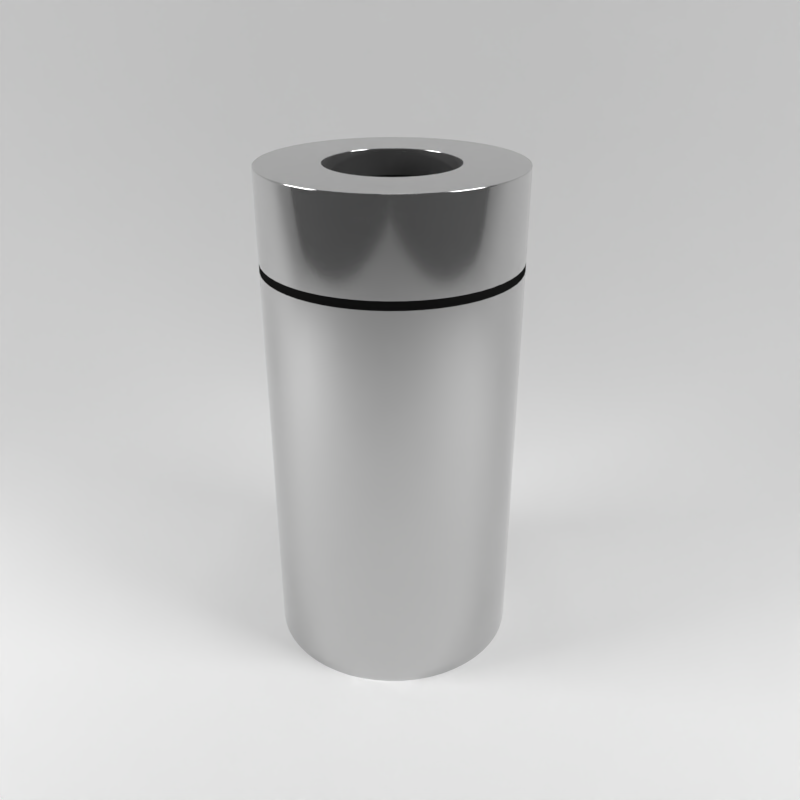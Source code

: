 # Source: Metal_Business_Trashcan.blend  (saved by Blender 2.79.0; exported with 4.5.12 LTS)
import bpy
from mathutils import Matrix  # noqa: F401  (used for matrix-valued properties, if any)

bpy.ops.wm.read_factory_settings(use_empty=True)
scene = bpy.context.scene
scene.name = 'Scene'

# ---- collections
col_collection_1 = bpy.data.collections.new('Collection 1'); scene.collection.children.link(col_collection_1)

# ---- materials (node trees are filled in below, after node groups)
mat_material_001 = bpy.data.materials.new('Material.001')
mat_material_001.alpha_threshold = 0.0
mat_material_001.roughness = 0.5
mat_metal = bpy.data.materials.new('Metal')
mat_metal.alpha_threshold = 0.0
mat_metal.roughness = 0.5
mat_blackplastic = bpy.data.materials.new('BlackPlastic')
mat_blackplastic.alpha_threshold = 0.0
mat_blackplastic.roughness = 0.5

# ---- material node trees
mat_material_001.use_nodes = True; mat_material_001.node_tree.nodes.clear()
_N = mat_material_001.node_tree.nodes; _L = mat_material_001.node_tree.links
n0 = _N.new('ShaderNodeOutputMaterial'); n0.name = 'Material Output'; n0.location = (300, 300)
n1 = _N.new('ShaderNodeBsdfDiffuse'); n1.name = 'Diffuse BSDF'; n1.location = (10, 300)
n1.inputs[0].default_value = (1.0, 1.0, 1.0, 1.0)
_L.new(n1.outputs[0], n0.inputs[0])
n0.is_active_output = True
mat_metal.use_nodes = True; mat_metal.node_tree.nodes.clear()
_N = mat_metal.node_tree.nodes; _L = mat_metal.node_tree.links
n0 = _N.new('ShaderNodeOutputMaterial'); n0.name = 'Material Output'; n0.location = (300, 300)
n1 = _N.new('ShaderNodeBsdfPrincipled'); n1.name = 'Principled BSDF'; n1.location = (10, 300)
n1.width = 150
n1.subsurface_method = 'BURLEY'
n1.inputs[0].default_value = (0.5926, 0.5926, 0.5926, 1.0)
n1.inputs[1].default_value = 0.872
n1.inputs[2].default_value = 0.1
n1.inputs[3].default_value = 1.45
n1.inputs[9].default_value = (1.0, 1.0, 1.0)
n1.inputs[20].default_value = 0.0
_L.new(n1.outputs[0], n0.inputs[0])
n0.is_active_output = True
mat_blackplastic.use_nodes = True; mat_blackplastic.node_tree.nodes.clear()
_N = mat_blackplastic.node_tree.nodes; _L = mat_blackplastic.node_tree.links
n0 = _N.new('ShaderNodeOutputMaterial'); n0.name = 'Material Output'; n0.location = (300, 300)
n1 = _N.new('ShaderNodeBsdfDiffuse'); n1.name = 'Diffuse BSDF'; n1.location = (10, 300)
n1.inputs[0].default_value = (0.01002, 0.01002, 0.01002, 1.0)
_L.new(n1.outputs[0], n0.inputs[0])
n0.is_active_output = True

# ---- world
world_world = bpy.data.worlds.new('World'); scene.world = world_world
world_world.use_nodes = True; world_world.node_tree.nodes.clear()
_N = world_world.node_tree.nodes; _L = world_world.node_tree.links
n0 = _N.new('ShaderNodeOutputWorld'); n0.name = 'World Output'; n0.location = (238, 350)
n1 = _N.new('ShaderNodeBackground'); n1.name = 'Background'; n1.location = (23, 365)
n1.inputs[0].default_value = (0.05088, 0.05088, 0.05088, 1.0)
_L.new(n1.outputs[0], n0.inputs[0])
n0.is_active_output = True
world_world.color = (0.05088, 0.05088, 0.05088)
world_world.use_sun_shadow = False
world_world.sun_shadow_jitter_overblur = 0.0
world_world.cycles.sampling_method = 'MANUAL'

# ---- cameras
cam_camera = bpy.data.cameras.new('Camera')
cam_camera.clip_end = 100.0
cam_camera.lens = 35.0
cam_camera.sensor_width = 32.0
cam_camera.sensor_height = 18.0
cam_camera.ortho_scale = 7.314
cam_camera.dof.focus_distance = 0.0

# ---- lights
light_lamp_002 = bpy.data.lights.new('Lamp.002', 'AREA')
light_lamp_002.transmission_factor = 0.0
light_lamp_002.cutoff_distance = 30.0
light_lamp_002.energy = 392.7
light_lamp_002.shadow_buffer_clip_start = 1.001
light_lamp_002.shadow_soft_size = 4.0
light_lamp_002.shadow_maximum_resolution = 0.006
light_lamp_002.use_absolute_resolution = True
light_lamp_002.shape = 'RECTANGLE'
light_lamp_002.size = 4.0
light_lamp_002.size_y = 4.0
light_lamp_001 = bpy.data.lights.new('Lamp.001', 'AREA')
light_lamp_001.transmission_factor = 0.0
light_lamp_001.cutoff_distance = 30.0
light_lamp_001.energy = 392.7
light_lamp_001.shadow_buffer_clip_start = 1.001
light_lamp_001.shadow_soft_size = 4.0
light_lamp_001.shadow_maximum_resolution = 0.006
light_lamp_001.use_absolute_resolution = True
light_lamp_001.shape = 'RECTANGLE'
light_lamp_001.size = 4.0
light_lamp_001.size_y = 4.0
light_lamp = bpy.data.lights.new('Lamp', 'AREA')
light_lamp.transmission_factor = 0.0
light_lamp.cutoff_distance = 30.0
light_lamp.energy = 392.7
light_lamp.shadow_buffer_clip_start = 1.001
light_lamp.shadow_soft_size = 4.0
light_lamp.shadow_maximum_resolution = 0.006
light_lamp.use_absolute_resolution = True
light_lamp.shape = 'RECTANGLE'
light_lamp.size = 4.0
light_lamp.size_y = 4.0

# ---- meshes
me_cube_001 = bpy.data.meshes.new('Cube.001')
me_cube_001.from_pydata([(-1.0, -1.0, 1.0), (1.0, -1.0, -1.0), (1.0, 1.0, 1.0), (-1.0, -1.0, -0.4779), (-0.4779, -1.0, -1.0), (-0.99, -1.0, -0.5798), (-0.9603, -1.0, -0.6777), (-0.912, -1.0, -0.768), (-0.8471, -1.0, -0.8471), (-0.768, -1.0, -0.912), (-0.6777, -1.0, -0.9603), (-0.5798, -1.0, -0.99), (-0.4779, 0.4779, -1.0), (-1.0, 0.4779, -0.4779), (-0.4779, 1.0, -0.4779), (-0.5798, 0.4779, -0.99), (-0.6777, 0.4779, -0.9603), (-0.768, 0.4779, -0.912), (-0.8471, 0.4779, -0.8471), (-0.4779, 0.5798, -0.99), (-0.5842, 0.5829, -0.9782), (-0.6829, 0.5831, -0.9464), (-0.7683, 0.5821, -0.8991), (-0.8395, 0.5816, -0.84), (-0.4779, 0.6777, -0.9603), (-0.5842, 0.6826, -0.9463), (-0.6805, 0.68, -0.9146), (-0.7588, 0.6739, -0.872), (-0.821, 0.6704, -0.8211), (-0.4779, 0.768, -0.912), (-0.5828, 0.7688, -0.8986), (-0.6742, 0.7589, -0.8718), (-0.7447, 0.7447, -0.8388), (-0.7984, 0.7371, -0.7984), (-0.7793, 0.7793, -0.7793), (-0.99, 0.5798, -0.4779), (-0.9603, 0.6777, -0.4779), (-0.912, 0.768, -0.4779), (-0.8471, 0.8471, -0.4779), (-0.99, 0.4779, -0.5798), (-0.9782, 0.5842, -0.5829), (-0.9464, 0.6829, -0.5831), (-0.8991, 0.7683, -0.5821), (-0.84, 0.8395, -0.5816), (-0.9603, 0.4779, -0.6777), (-0.9463, 0.5842, -0.6826), (-0.9146, 0.6805, -0.68), (-0.872, 0.7588, -0.6739), (-0.8211, 0.821, -0.6704), (-0.912, 0.4779, -0.768), (-0.8986, 0.5828, -0.7688), (-0.8718, 0.6742, -0.7589), (-0.8388, 0.7447, -0.7447), (-0.7984, 0.7984, -0.7371), (-0.4779, 0.99, -0.5798), (-0.4779, 0.9603, -0.6777), (-0.4779, 0.912, -0.768), (-0.4779, 0.8471, -0.8471), (-0.5798, 0.99, -0.4779), (-0.5829, 0.9782, -0.5842), (-0.5831, 0.9464, -0.6829), (-0.5821, 0.8991, -0.7683), (-0.5816, 0.84, -0.8395), (-0.6777, 0.9603, -0.4779), (-0.6826, 0.9463, -0.5842), (-0.68, 0.9146, -0.6805), (-0.6739, 0.872, -0.7588), (-0.6704, 0.8211, -0.821), (-0.768, 0.912, -0.4779), (-0.7688, 0.8986, -0.5828), (-0.7589, 0.8718, -0.6742), (-0.7447, 0.8388, -0.7447), (-0.7371, 0.7984, -0.7984), (-0.4779, 1.0, 1.0), (-1.0, 0.4779, 1.0), (-0.5798, 0.99, 1.0), (-0.6777, 0.9603, 1.0), (-0.768, 0.912, 1.0), (-0.8471, 0.8471, 1.0), (-0.912, 0.768, 1.0), (-0.9603, 0.6777, 1.0), (-0.99, 0.5798, 1.0), (1.0, 0.4779, -1.0), (1.0, 1.0, -0.4779), (1.0, 0.5798, -0.99), (1.0, 0.6777, -0.9603), (1.0, 0.768, -0.912), (1.0, 0.8471, -0.8471), (1.0, 0.912, -0.768), (1.0, 0.9603, -0.6777), (1.0, 0.99, -0.5798)], [], [(14, 73, 2, 83), (3, 0, 74, 13), (12, 15, 20, 19), (15, 16, 21, 20), (16, 17, 22, 21), (17, 18, 23, 22), (19, 20, 25, 24), (20, 21, 26, 25), (21, 22, 27, 26), (22, 23, 28, 27), (24, 25, 30, 29), (25, 26, 31, 30), (26, 27, 32, 31), (27, 28, 33, 32), (29, 30, 62, 57), (30, 31, 67, 62), (31, 32, 72, 67), (32, 33, 34, 72), (13, 35, 40, 39), (35, 36, 41, 40), (36, 37, 42, 41), (37, 38, 43, 42), (39, 40, 45, 44), (40, 41, 46, 45), (41, 42, 47, 46), (42, 43, 48, 47), (44, 45, 50, 49), (45, 46, 51, 50), (46, 47, 52, 51), (47, 48, 53, 52), (49, 50, 23, 18), (50, 51, 28, 23), (51, 52, 33, 28), (52, 53, 34, 33), (14, 54, 59, 58), (54, 55, 60, 59), (55, 56, 61, 60), (56, 57, 62, 61), (58, 59, 64, 63), (59, 60, 65, 64), (60, 61, 66, 65), (61, 62, 67, 66), (63, 64, 69, 68), (64, 65, 70, 69), (65, 66, 71, 70), (66, 67, 72, 71), (68, 69, 43, 38), (69, 70, 48, 43), (70, 71, 53, 48), (71, 72, 34, 53), (12, 4, 11, 15), (15, 11, 10, 16), (16, 10, 9, 17), (17, 9, 8, 18), (18, 8, 7, 49), (49, 7, 6, 44), (44, 6, 5, 39), (39, 5, 3, 13), (73, 14, 58, 75), (75, 58, 63, 76), (76, 63, 68, 77), (77, 68, 38, 78), (78, 38, 37, 79), (79, 37, 36, 80), (80, 36, 35, 81), (81, 35, 13, 74), (82, 12, 19, 84), (84, 19, 24, 85), (85, 24, 29, 86), (86, 29, 57, 87), (87, 57, 56, 88), (88, 56, 55, 89), (89, 55, 54, 90), (90, 54, 14, 83), (12, 82, 1, 4)])
me_cube_001.polygons.foreach_set('use_smooth', [True] * 75)
me_cube_001.materials.append(mat_material_001)
me_cube_001.use_remesh_preserve_volume = False
me_cube_001.use_remesh_preserve_attributes = False
me_cube_001.use_mirror_vertex_groups = False
me_cube_001.update()
me_cylinder_001 = bpy.data.meshes.new('Cylinder.001')
me_cylinder_001.from_pydata([(0.0, 1.0, -1.0), (-2.717e-07, 0.5113, 1.0), (0.112, 0.9937, -1.0), (0.05724, 0.508, 1.0), (0.2225, 0.9749, -1.0), (0.1138, 0.4984, 1.0), (0.3303, 0.9439, -1.0), (0.1689, 0.4826, 1.0), (0.4339, 0.901, -1.0), (0.2218, 0.4606, 1.0), (0.532, 0.8467, -1.0), (0.272, 0.4329, 1.0), (0.6235, 0.7818, -1.0), (0.3188, 0.3997, 1.0), (0.7071, 0.7071, -1.0), (0.3615, 0.3615, 1.0), (0.7818, 0.6235, -1.0), (0.3997, 0.3188, 1.0), (0.8467, 0.532, -1.0), (0.4329, 0.272, 1.0), (0.901, 0.4339, -1.0), (0.4606, 0.2218, 1.0), (0.9439, 0.3303, -1.0), (0.4826, 0.1689, 1.0), (0.9749, 0.2225, -1.0), (0.4984, 0.1138, 1.0), (0.9937, 0.112, -1.0), (0.508, 0.05724, 1.0), (1.0, -1.629e-07, -1.0), (0.5113, -3.071e-08, 1.0), (0.9937, -0.112, -1.0), (0.508, -0.05724, 1.0), (0.9749, -0.2225, -1.0), (0.4984, -0.1138, 1.0), (0.9439, -0.3303, -1.0), (0.4826, -0.1689, 1.0), (0.901, -0.4339, -1.0), (0.4606, -0.2218, 1.0), (0.8467, -0.532, -1.0), (0.4329, -0.272, 1.0), (0.7818, -0.6235, -1.0), (0.3997, -0.3188, 1.0), (0.7071, -0.7071, -1.0), (0.3615, -0.3615, 1.0), (0.6235, -0.7818, -1.0), (0.3188, -0.3997, 1.0), (0.532, -0.8467, -1.0), (0.272, -0.4329, 1.0), (0.4339, -0.901, -1.0), (0.2218, -0.4606, 1.0), (0.3303, -0.9439, -1.0), (0.1689, -0.4826, 1.0), (0.2225, -0.9749, -1.0), (0.1138, -0.4984, 1.0), (0.112, -0.9937, -1.0), (0.05724, -0.508, 1.0), (-8.027e-07, -1.0, -1.0), (-4.124e-07, -0.5113, 1.0), (-0.112, -0.9937, -1.0), (-0.05724, -0.508, 1.0), (-0.2225, -0.9749, -1.0), (-0.1138, -0.4984, 1.0), (-0.3303, -0.9439, -1.0), (-0.1689, -0.4826, 1.0), (-0.4339, -0.901, -1.0), (-0.2218, -0.4606, 1.0), (-0.532, -0.8467, -1.0), (-0.272, -0.4329, 1.0), (-0.6235, -0.7818, -1.0), (-0.3188, -0.3997, 1.0), (-0.7071, -0.7071, -1.0), (-0.3615, -0.3615, 1.0), (-0.7818, -0.6235, -1.0), (-0.3997, -0.3188, 1.0), (-0.8467, -0.532, -1.0), (-0.4329, -0.272, 1.0), (-0.901, -0.4339, -1.0), (-0.4606, -0.2218, 1.0), (-0.9439, -0.3303, -1.0), (-0.4826, -0.1689, 1.0), (-0.9749, -0.2225, -1.0), (-0.4984, -0.1138, 1.0), (-0.9937, -0.112, -1.0), (-0.508, -0.05724, 1.0), (-1.0, 1.442e-06, -1.0), (-0.5113, 7.923e-07, 1.0), (-0.9937, 0.112, -1.0), (-0.508, 0.05724, 1.0), (-0.9749, 0.2225, -1.0), (-0.4984, 0.1138, 1.0), (-0.9439, 0.3303, -1.0), (-0.4826, 0.1689, 1.0), (-0.901, 0.4339, -1.0), (-0.4606, 0.2218, 1.0), (-0.8467, 0.532, -1.0), (-0.4329, 0.272, 1.0), (-0.7818, 0.6235, -1.0), (-0.3997, 0.3188, 1.0), (-0.7071, 0.7071, -1.0), (-0.3615, 0.3615, 1.0), (-0.6235, 0.7818, -1.0), (-0.3188, 0.3997, 1.0), (-0.532, 0.8467, -1.0), (-0.272, 0.4329, 1.0), (-0.4339, 0.901, -1.0), (-0.2218, 0.4606, 1.0), (-0.3303, 0.9439, -1.0), (-0.1689, 0.4826, 1.0), (-0.2225, 0.9749, -1.0), (-0.1138, 0.4984, 1.0), (-0.112, 0.9937, -1.0), (-0.05724, 0.508, 1.0), (0.112, 0.9937, 1.0), (0.0, 1.0, 1.0), (0.2225, 0.9749, 1.0), (0.3303, 0.9439, 1.0), (0.4339, 0.901, 1.0), (0.532, 0.8467, 1.0), (0.6235, 0.7818, 1.0), (0.7071, 0.7071, 1.0), (0.7818, 0.6235, 1.0), (0.8467, 0.532, 1.0), (0.901, 0.4339, 1.0), (0.9439, 0.3303, 1.0), (0.9749, 0.2225, 1.0), (0.9937, 0.112, 1.0), (1.0, -1.629e-07, 1.0), (0.9937, -0.112, 1.0), (0.9749, -0.2225, 1.0), (0.9439, -0.3303, 1.0), (0.901, -0.4339, 1.0), (0.8467, -0.532, 1.0), (0.7818, -0.6235, 1.0), (0.7071, -0.7071, 1.0), (0.6235, -0.7818, 1.0), (0.532, -0.8467, 1.0), (0.4339, -0.901, 1.0), (0.3303, -0.9439, 1.0), (0.2225, -0.9749, 1.0), (0.112, -0.9937, 1.0), (-8.027e-07, -1.0, 1.0), (-0.112, -0.9937, 1.0), (-0.2225, -0.9749, 1.0), (-0.3303, -0.9439, 1.0), (-0.4339, -0.901, 1.0), (-0.532, -0.8467, 1.0), (-0.6235, -0.7818, 1.0), (-0.7071, -0.7071, 1.0), (-0.7818, -0.6235, 1.0), (-0.8467, -0.532, 1.0), (-0.901, -0.4339, 1.0), (-0.9439, -0.3303, 1.0), (-0.9749, -0.2225, 1.0), (-0.9937, -0.112, 1.0), (-1.0, 1.442e-06, 1.0), (-0.9937, 0.112, 1.0), (-0.9749, 0.2225, 1.0), (-0.9439, 0.3303, 1.0), (-0.901, 0.4339, 1.0), (-0.8467, 0.532, 1.0), (-0.7818, 0.6235, 1.0), (-0.7071, 0.7071, 1.0), (-0.6235, 0.7818, 1.0), (-0.532, 0.8467, 1.0), (-0.4339, 0.901, 1.0), (-0.3303, 0.9439, 1.0), (-0.2225, 0.9749, 1.0), (-0.112, 0.9937, 1.0), (-1.137e-06, 0.8745, 0.8969), (0.09792, 0.869, 0.8969), (0.1946, 0.8526, 0.8969), (0.2888, 0.8255, 0.8969), (0.3794, 0.7879, 0.8969), (0.4653, 0.7405, 0.8969), (0.5453, 0.6837, 0.8969), (0.6184, 0.6184, 0.8969), (0.6837, 0.5453, 0.8969), (0.7405, 0.4653, 0.8969), (0.7879, 0.3794, 0.8969), (0.8255, 0.2888, 0.8969), (0.8526, 0.1946, 0.8969), (0.869, 0.09792, 0.8969), (0.8745, -1.015e-07, 0.8969), (0.869, -0.09792, 0.8969), (0.8526, -0.1946, 0.8969), (0.8255, -0.2888, 0.8969), (0.7879, -0.3795, 0.8969), (0.7405, -0.4653, 0.8969), (0.6837, -0.5453, 0.8969), (0.6184, -0.6184, 0.8969), (0.5453, -0.6837, 0.8969), (0.4653, -0.7405, 0.8969), (0.3794, -0.7879, 0.8969), (0.2888, -0.8255, 0.8969), (0.1946, -0.8526, 0.8969), (0.09792, -0.869, 0.8969), (-4.623e-07, -0.8745, 0.8969), (-0.09792, -0.869, 0.8969), (-0.1946, -0.8526, 0.8969), (-0.2888, -0.8255, 0.8969), (-0.3795, -0.7879, 0.8969), (-0.4653, -0.7405, 0.8969), (-0.5453, -0.6837, 0.8969), (-0.6184, -0.6184, 0.8969), (-0.6837, -0.5453, 0.8969), (-0.7405, -0.4653, 0.8969), (-0.7879, -0.3794, 0.8969), (-0.8255, -0.2888, 0.8969), (-0.8526, -0.1946, 0.8969), (-0.869, -0.09792, 0.8969), (-0.8745, 9.427e-07, 0.8969), (-0.869, 0.09792, 0.8969), (-0.8526, 0.1946, 0.8969), (-0.8255, 0.2888, 0.8969), (-0.7879, 0.3795, 0.8969), (-0.7405, 0.4653, 0.8969), (-0.6837, 0.5453, 0.8969), (-0.6184, 0.6184, 0.8969), (-0.5453, 0.6837, 0.8969), (-0.4653, 0.7405, 0.8969), (-0.3794, 0.7879, 0.8969), (-0.2888, 0.8255, 0.8969), (-0.1946, 0.8526, 0.8969), (-0.09792, 0.869, 0.8969), (0.05724, 0.508, 0.8969), (-2.717e-07, 0.5113, 0.8969), (0.1138, 0.4984, 0.8969), (0.1689, 0.4826, 0.8969), (0.2218, 0.4606, 0.8969), (0.272, 0.4329, 0.8969), (0.3188, 0.3997, 0.8969), (0.3615, 0.3615, 0.8969), (0.3997, 0.3188, 0.8969), (0.4329, 0.272, 0.8969), (0.4606, 0.2218, 0.8969), (0.4826, 0.1689, 0.8969), (0.4984, 0.1138, 0.8969), (0.508, 0.05724, 0.8969), (0.5113, -3.071e-08, 0.8969), (0.508, -0.05724, 0.8969), (0.4984, -0.1138, 0.8969), (0.4826, -0.1689, 0.8969), (0.4606, -0.2218, 0.8969), (0.4329, -0.272, 0.8969), (0.3997, -0.3188, 0.8969), (0.3615, -0.3615, 0.8969), (0.3188, -0.3997, 0.8969), (0.272, -0.4329, 0.8969), (0.2218, -0.4606, 0.8969), (0.1689, -0.4826, 0.8969), (0.1138, -0.4984, 0.8969), (0.05724, -0.508, 0.8969), (-4.124e-07, -0.5113, 0.8969), (-0.05724, -0.508, 0.8969), (-0.1138, -0.4984, 0.8969), (-0.1689, -0.4826, 0.8969), (-0.2218, -0.4606, 0.8969), (-0.272, -0.4329, 0.8969), (-0.3188, -0.3997, 0.8969), (-0.3615, -0.3615, 0.8969), (-0.3997, -0.3188, 0.8969), (-0.4329, -0.272, 0.8969), (-0.4606, -0.2218, 0.8969), (-0.4826, -0.1689, 0.8969), (-0.4984, -0.1138, 0.8969), (-0.508, -0.05724, 0.8969), (-0.5113, 7.923e-07, 0.8969), (-0.508, 0.05724, 0.8969), (-0.4984, 0.1138, 0.8969), (-0.4826, 0.1689, 0.8969), (-0.4606, 0.2218, 0.8969), (-0.4329, 0.272, 0.8969), (-0.3997, 0.3188, 0.8969), (-0.3615, 0.3615, 0.8969), (-0.3188, 0.3997, 0.8969), (-0.272, 0.4329, 0.8969), (-0.2218, 0.4606, 0.8969), (-0.1689, 0.4826, 0.8969), (-0.1138, 0.4984, 0.8969), (-0.05724, 0.508, 0.8969), (-1.137e-06, 0.8745, -0.8998), (0.09792, 0.869, -0.8998), (0.1946, 0.8526, -0.8998), (0.2888, 0.8255, -0.8998), (0.3794, 0.7879, -0.8998), (0.4653, 0.7405, -0.8998), (0.5453, 0.6837, -0.8998), (0.6184, 0.6184, -0.8998), (0.6837, 0.5453, -0.8998), (0.7405, 0.4653, -0.8998), (0.7879, 0.3794, -0.8998), (0.8255, 0.2888, -0.8998), (0.8526, 0.1946, -0.8998), (0.869, 0.09792, -0.8998), (0.8745, -1.015e-07, -0.8998), (0.869, -0.09792, -0.8998), (0.8526, -0.1946, -0.8998), (0.8255, -0.2888, -0.8998), (0.7879, -0.3795, -0.8998), (0.7405, -0.4653, -0.8998), (0.6837, -0.5453, -0.8998), (0.6184, -0.6184, -0.8998), (0.5453, -0.6837, -0.8998), (0.4653, -0.7405, -0.8998), (0.3794, -0.7879, -0.8998), (0.2888, -0.8255, -0.8998), (0.1946, -0.8526, -0.8998), (0.09792, -0.869, -0.8998), (-4.623e-07, -0.8745, -0.8998), (-0.09792, -0.869, -0.8998), (-0.1946, -0.8526, -0.8998), (-0.2888, -0.8255, -0.8998), (-0.3795, -0.7879, -0.8998), (-0.4653, -0.7405, -0.8998), (-0.5453, -0.6837, -0.8998), (-0.6184, -0.6184, -0.8998), (-0.6837, -0.5453, -0.8998), (-0.7405, -0.4653, -0.8998), (-0.7879, -0.3794, -0.8998), (-0.8255, -0.2888, -0.8998), (-0.8526, -0.1946, -0.8998), (-0.869, -0.09792, -0.8998), (-0.8745, 9.427e-07, -0.8998), (-0.869, 0.09792, -0.8998), (-0.8526, 0.1946, -0.8998), (-0.8255, 0.2888, -0.8998), (-0.7879, 0.3795, -0.8998), (-0.7405, 0.4653, -0.8998), (-0.6837, 0.5453, -0.8998), (-0.6184, 0.6184, -0.8998), (-0.5453, 0.6837, -0.8998), (-0.4653, 0.7405, -0.8998), (-0.3794, 0.7879, -0.8998), (-0.2888, 0.8255, -0.8998), (-0.1946, 0.8526, -0.8998), (-0.09792, 0.869, -0.8998), (0.0, 1.0, 0.6512), (0.112, 0.9937, 0.6512), (0.2225, 0.9749, 0.6512), (0.3303, 0.9439, 0.6512), (0.4339, 0.901, 0.6512), (0.532, 0.8467, 0.6512), (0.6235, 0.7818, 0.6512), (0.7071, 0.7071, 0.6512), (0.7818, 0.6235, 0.6512), (0.8467, 0.532, 0.6512), (0.901, 0.4339, 0.6512), (0.9439, 0.3303, 0.6512), (0.9749, 0.2225, 0.6512), (0.9937, 0.112, 0.6512), (1.0, -1.629e-07, 0.6512), (0.9937, -0.112, 0.6512), (0.9749, -0.2225, 0.6512), (0.9439, -0.3303, 0.6512), (0.901, -0.4339, 0.6512), (0.8467, -0.532, 0.6512), (0.7818, -0.6235, 0.6512), (0.7071, -0.7071, 0.6512), (0.6235, -0.7818, 0.6512), (0.532, -0.8467, 0.6512), (0.4339, -0.901, 0.6512), (0.3303, -0.9439, 0.6512), (0.2225, -0.9749, 0.6512), (0.112, -0.9937, 0.6512), (-8.027e-07, -1.0, 0.6512), (-0.112, -0.9937, 0.6512), (-0.2225, -0.9749, 0.6512), (-0.3303, -0.9439, 0.6512), (-0.4339, -0.901, 0.6512), (-0.532, -0.8467, 0.6512), (-0.6235, -0.7818, 0.6512), (-0.7071, -0.7071, 0.6512), (-0.7818, -0.6235, 0.6512), (-0.8467, -0.532, 0.6512), (-0.901, -0.4339, 0.6512), (-0.9439, -0.3303, 0.6512), (-0.9749, -0.2225, 0.6512), (-0.9937, -0.112, 0.6512), (-1.0, 1.442e-06, 0.6512), (-0.9937, 0.112, 0.6512), (-0.9749, 0.2225, 0.6512), (-0.9439, 0.3303, 0.6512), (-0.901, 0.4339, 0.6512), (-0.8467, 0.532, 0.6512), (-0.7818, 0.6235, 0.6512), (-0.7071, 0.7071, 0.6512), (-0.6235, 0.7818, 0.6512), (-0.532, 0.8467, 0.6512), (-0.4339, 0.901, 0.6512), (-0.3303, 0.9439, 0.6512), (-0.2225, 0.9749, 0.6512), (-0.112, 0.9937, 0.6512), (0.112, 0.9937, 0.6171), (0.2225, 0.9749, 0.6171), (0.3303, 0.9439, 0.6171), (0.4339, 0.901, 0.6171), (0.532, 0.8467, 0.6171), (0.6235, 0.7818, 0.6171), (0.7071, 0.7071, 0.6171), (0.7818, 0.6235, 0.6171), (0.8467, 0.532, 0.6171), (0.901, 0.4339, 0.6171), (0.9439, 0.3303, 0.6171), (0.9749, 0.2225, 0.6171), (0.9937, 0.112, 0.6171), (1.0, -1.629e-07, 0.6171), (0.9937, -0.112, 0.6171), (0.9749, -0.2225, 0.6171), (0.9439, -0.3303, 0.6171), (0.901, -0.4339, 0.6171), (0.8467, -0.532, 0.6171), (0.7818, -0.6235, 0.6171), (0.7071, -0.7071, 0.6171), (0.6235, -0.7818, 0.6171), (0.532, -0.8467, 0.6171), (0.4339, -0.901, 0.6171), (0.3303, -0.9439, 0.6171), (0.2225, -0.9749, 0.6171), (0.112, -0.9937, 0.6171), (-8.027e-07, -1.0, 0.6171), (-0.112, -0.9937, 0.6171), (-0.2225, -0.9749, 0.6171), (-0.3303, -0.9439, 0.6171), (-0.4339, -0.901, 0.6171), (-0.532, -0.8467, 0.6171), (-0.6235, -0.7818, 0.6171), (-0.7071, -0.7071, 0.6171), (-0.7818, -0.6235, 0.6171), (-0.8467, -0.532, 0.6171), (-0.901, -0.4339, 0.6171), (-0.9439, -0.3303, 0.6171), (-0.9749, -0.2225, 0.6171), (-0.9937, -0.112, 0.6171), (-1.0, 1.442e-06, 0.6171), (-0.9937, 0.112, 0.6171), (-0.9749, 0.2225, 0.6171), (-0.9439, 0.3303, 0.6171), (-0.901, 0.4339, 0.6171), (-0.8467, 0.532, 0.6171), (-0.7818, 0.6235, 0.6171), (-0.7071, 0.7071, 0.6171), (-0.6235, 0.7818, 0.6171), (-0.532, 0.8467, 0.6171), (-0.4339, 0.901, 0.6171), (-0.3303, 0.9439, 0.6171), (-0.2225, 0.9749, 0.6171), (-0.112, 0.9937, 0.6171), (0.0, 1.0, 0.6171), (0.0, 1.0, 0.9956), (0.112, 0.9937, 0.9956), (0.2225, 0.9749, 0.9956), (0.3303, 0.9439, 0.9956), (0.4339, 0.901, 0.9956), (0.532, 0.8467, 0.9956), (0.6235, 0.7818, 0.9956), (0.7071, 0.7071, 0.9956), (0.7818, 0.6235, 0.9956), (0.8467, 0.532, 0.9956), (0.901, 0.4339, 0.9956), (0.9439, 0.3303, 0.9956), (0.9749, 0.2225, 0.9956), (0.9937, 0.112, 0.9956), (1.0, -1.629e-07, 0.9956), (0.9937, -0.112, 0.9956), (0.9749, -0.2225, 0.9956), (0.9439, -0.3303, 0.9956), (0.901, -0.4339, 0.9956), (0.8467, -0.532, 0.9956), (0.7818, -0.6235, 0.9956), (0.7071, -0.7071, 0.9956), (0.6235, -0.7818, 0.9956), (0.532, -0.8467, 0.9956), (0.4339, -0.901, 0.9956), (0.3303, -0.9439, 0.9956), (0.2225, -0.9749, 0.9956), (0.112, -0.9937, 0.9956), (-8.027e-07, -1.0, 0.9956), (-0.112, -0.9937, 0.9956), (-0.2225, -0.9749, 0.9956), (-0.3303, -0.9439, 0.9956), (-0.4339, -0.901, 0.9956), (-0.532, -0.8467, 0.9956), (-0.6235, -0.7818, 0.9956), (-0.7071, -0.7071, 0.9956), (-0.7818, -0.6235, 0.9956), (-0.8467, -0.532, 0.9956), (-0.901, -0.4339, 0.9956), (-0.9439, -0.3303, 0.9956), (-0.9749, -0.2225, 0.9956), (-0.9937, -0.112, 0.9956), (-1.0, 1.442e-06, 0.9956), (-0.9937, 0.112, 0.9956), (-0.9749, 0.2225, 0.9956), (-0.9439, 0.3303, 0.9956), (-0.901, 0.4339, 0.9956), (-0.8467, 0.532, 0.9956), (-0.7818, 0.6235, 0.9956), (-0.7071, 0.7071, 0.9956), (-0.6235, 0.7818, 0.9956), (-0.532, 0.8467, 0.9956), (-0.4339, 0.901, 0.9956), (-0.3303, 0.9439, 0.9956), (-0.2225, 0.9749, 0.9956), (-0.112, 0.9937, 0.9956), (-5.914e-09, 0.9894, 1.0), (0.1108, 0.9831, 1.0), (0.2202, 0.9646, 1.0), (0.3268, 0.9338, 1.0), (0.4293, 0.8914, 1.0), (0.5264, 0.8377, 1.0), (0.6169, 0.7735, 1.0), (0.6996, 0.6996, 1.0), (0.7735, 0.6169, 1.0), (0.8377, 0.5264, 1.0), (0.8914, 0.4293, 1.0), (0.9338, 0.3268, 1.0), (0.9646, 0.2202, 1.0), (0.9831, 0.1108, 1.0), (0.9894, -1.6e-07, 1.0), (0.9831, -0.1108, 1.0), (0.9646, -0.2202, 1.0), (0.9338, -0.3268, 1.0), (0.8914, -0.4293, 1.0), (0.8377, -0.5264, 1.0), (0.7735, -0.6169, 1.0), (0.6996, -0.6996, 1.0), (0.6169, -0.7735, 1.0), (0.5264, -0.8377, 1.0), (0.4293, -0.8914, 1.0), (0.3268, -0.9338, 1.0), (0.2202, -0.9646, 1.0), (0.1108, -0.9831, 1.0), (-7.942e-07, -0.9894, 1.0), (-0.1108, -0.9831, 1.0), (-0.2202, -0.9646, 1.0), (-0.3268, -0.9338, 1.0), (-0.4293, -0.8914, 1.0), (-0.5264, -0.8377, 1.0), (-0.6169, -0.7735, 1.0), (-0.6996, -0.6996, 1.0), (-0.7735, -0.6169, 1.0), (-0.8377, -0.5264, 1.0), (-0.8914, -0.4293, 1.0), (-0.9338, -0.3268, 1.0), (-0.9646, -0.2202, 1.0), (-0.9831, -0.1108, 1.0), (-0.9894, 1.428e-06, 1.0), (-0.9831, 0.1108, 1.0), (-0.9646, 0.2202, 1.0), (-0.9338, 0.3268, 1.0), (-0.8914, 0.4293, 1.0), (-0.8377, 0.5264, 1.0), (-0.7735, 0.6169, 1.0), (-0.6996, 0.6996, 1.0), (-0.6169, 0.7735, 1.0), (-0.5264, 0.8377, 1.0), (-0.4293, 0.8914, 1.0), (-0.3268, 0.9338, 1.0), (-0.2202, 0.9646, 1.0), (-0.1108, 0.9831, 1.0), (-2.683e-07, 0.5175, 1.0), (0.05794, 0.5142, 1.0), (0.1151, 0.5045, 1.0), (0.1709, 0.4884, 1.0), (0.2245, 0.4662, 1.0), (0.2753, 0.4382, 1.0), (0.3226, 0.4046, 1.0), (0.3659, 0.3659, 1.0), (0.4046, 0.3226, 1.0), (0.4382, 0.2753, 1.0), (0.4662, 0.2245, 1.0), (0.4884, 0.1709, 1.0), (0.5045, 0.1151, 1.0), (0.5142, 0.05794, 1.0), (0.5175, -3.239e-08, 1.0), (0.5142, -0.05794, 1.0), (0.5045, -0.1151, 1.0), (0.4884, -0.1709, 1.0), (0.4662, -0.2245, 1.0), (0.4382, -0.2753, 1.0), (0.4046, -0.3226, 1.0), (0.3659, -0.3659, 1.0), (0.3226, -0.4046, 1.0), (0.2753, -0.4382, 1.0), (0.2245, -0.4662, 1.0), (0.1709, -0.4884, 1.0), (0.1151, -0.5045, 1.0), (0.05794, -0.5142, 1.0), (-4.174e-07, -0.5175, 1.0), (-0.05794, -0.5142, 1.0), (-0.1151, -0.5045, 1.0), (-0.1709, -0.4884, 1.0), (-0.2245, -0.4662, 1.0), (-0.2753, -0.4382, 1.0), (-0.3226, -0.4046, 1.0), (-0.3659, -0.3659, 1.0), (-0.4046, -0.3226, 1.0), (-0.4382, -0.2753, 1.0), (-0.4662, -0.2245, 1.0), (-0.4884, -0.1709, 1.0), (-0.5045, -0.1151, 1.0), (-0.5142, -0.05794, 1.0), (-0.5175, 8.006e-07, 1.0), (-0.5142, 0.05794, 1.0), (-0.5045, 0.1151, 1.0), (-0.4884, 0.1709, 1.0), (-0.4662, 0.2245, 1.0), (-0.4382, 0.2753, 1.0), (-0.4046, 0.3226, 1.0), (-0.3659, 0.3659, 1.0), (-0.3226, 0.4046, 1.0), (-0.2753, 0.4382, 1.0), (-0.2245, 0.4662, 1.0), (-0.1709, 0.4884, 1.0), (-0.1151, 0.5045, 1.0), (-0.05794, 0.5142, 1.0), (-0.272, -0.4329, 0.9967), (-0.3188, -0.3997, 0.9967), (0.3615, 0.3615, 0.9967), (0.3997, 0.3188, 0.9967), (-0.3615, -0.3615, 0.9967), (0.4329, 0.272, 0.9967), (-0.3997, -0.3188, 0.9967), (0.4606, 0.2218, 0.9967), (-0.4329, -0.272, 0.9967), (0.4826, 0.1689, 0.9967), (-0.4606, -0.2218, 0.9967), (0.4984, 0.1138, 0.9967), (-0.4826, -0.1689, 0.9967), (0.508, 0.05724, 0.9967), (-0.4984, -0.1138, 0.9967), (0.5113, -3.071e-08, 0.9967), (-0.508, -0.05724, 0.9967), (0.508, -0.05724, 0.9967), (-0.5113, 7.923e-07, 0.9967), (0.4984, -0.1138, 0.9967), (-0.508, 0.05724, 0.9967), (0.4826, -0.1689, 0.9967), (-0.4984, 0.1138, 0.9967), (0.4606, -0.2218, 0.9967), (-0.4826, 0.1689, 0.9967), (0.4329, -0.272, 0.9967), (-0.4606, 0.2218, 0.9967), (0.3997, -0.3188, 0.9967), (-0.4329, 0.272, 0.9967), (0.3615, -0.3615, 0.9967), (-0.3997, 0.3188, 0.9967), (0.3188, -0.3997, 0.9967), (-0.3615, 0.3615, 0.9967), (0.272, -0.4329, 0.9967), (-0.3188, 0.3997, 0.9967), (0.2218, -0.4606, 0.9967), (-0.272, 0.4329, 0.9967), (0.1689, -0.4826, 0.9967), (-0.2218, 0.4606, 0.9967), (0.1138, -0.4984, 0.9967), (-0.1689, 0.4826, 0.9967), (0.05724, -0.508, 0.9967), (-2.717e-07, 0.5113, 0.9967), (0.05724, 0.508, 0.9967), (-0.1138, 0.4984, 0.9967), (-4.124e-07, -0.5113, 0.9967), (0.1138, 0.4984, 0.9967), (-0.05724, 0.508, 0.9967), (-0.05724, -0.508, 0.9967), (0.1689, 0.4826, 0.9967), (-0.1138, -0.4984, 0.9967), (0.2218, 0.4606, 0.9967), (-0.1689, -0.4826, 0.9967), (0.272, 0.4329, 0.9967), (-0.2218, -0.4606, 0.9967), (0.3188, 0.3997, 0.9967), (-0.272, -0.4329, 0.8995), (0.3615, 0.3615, 0.8995), (-2.717e-07, 0.5113, 0.8995), (-0.3188, -0.3997, 0.8995), (0.3997, 0.3188, 0.8995), (-0.3615, -0.3615, 0.8995), (0.4329, 0.272, 0.8995), (-0.3997, -0.3188, 0.8995), (0.4606, 0.2218, 0.8995), (-0.4329, -0.272, 0.8995), (0.4826, 0.1689, 0.8995), (-0.4606, -0.2218, 0.8995), (0.4984, 0.1138, 0.8995), (-0.4826, -0.1689, 0.8995), (0.508, 0.05724, 0.8995), (-0.4984, -0.1138, 0.8995), (0.5113, -3.071e-08, 0.8995), (-0.508, -0.05724, 0.8995), (0.508, -0.05724, 0.8995), (-0.5113, 7.923e-07, 0.8995), (0.4984, -0.1138, 0.8995), (-0.508, 0.05724, 0.8995), (0.4826, -0.1689, 0.8995), (-0.4984, 0.1138, 0.8995), (0.4606, -0.2218, 0.8995), (-0.4826, 0.1689, 0.8995), (0.4329, -0.272, 0.8995), (-0.4606, 0.2218, 0.8995), (0.3997, -0.3188, 0.8995), (-0.4329, 0.272, 0.8995), (0.3615, -0.3615, 0.8995), (-0.3997, 0.3188, 0.8995), (0.3188, -0.3997, 0.8995), (-0.3615, 0.3615, 0.8995), (0.272, -0.4329, 0.8995), (-0.3188, 0.3997, 0.8995), (0.2218, -0.4606, 0.8995), (-0.272, 0.4329, 0.8995), (0.1689, -0.4826, 0.8995), (-0.2218, 0.4606, 0.8995), (0.1138, -0.4984, 0.8995), (-0.1689, 0.4826, 0.8995), (0.05724, -0.508, 0.8995), (0.05724, 0.508, 0.8995), (-0.1138, 0.4984, 0.8995), (-4.124e-07, -0.5113, 0.8995), (0.1138, 0.4984, 0.8995), (-0.05724, 0.508, 0.8995), (-0.05724, -0.508, 0.8995), (0.1689, 0.4826, 0.8995), (-0.1138, -0.4984, 0.8995), (0.2218, 0.4606, 0.8995), (-0.1689, -0.4826, 0.8995), (0.272, 0.4329, 0.8995), (-0.2218, -0.4606, 0.8995), (0.3188, 0.3997, 0.8995), (0.112, 0.9937, -0.9927), (0.2225, 0.9749, -0.9927), (0.3303, 0.9439, -0.9927), (0.4339, 0.901, -0.9927), (0.532, 0.8467, -0.9927), (0.6235, 0.7818, -0.9927), (0.7071, 0.7071, -0.9927), (0.7818, 0.6235, -0.9927), (0.8467, 0.532, -0.9927), (0.901, 0.4339, -0.9927), (0.9439, 0.3303, -0.9927), (0.9749, 0.2225, -0.9927), (0.9937, 0.112, -0.9927), (1.0, -1.629e-07, -0.9927), (0.9937, -0.112, -0.9927), (0.9749, -0.2225, -0.9927), (0.9439, -0.3303, -0.9927), (0.901, -0.4339, -0.9927), (0.8467, -0.532, -0.9927), (0.7818, -0.6235, -0.9927), (0.7071, -0.7071, -0.9927), (0.6235, -0.7818, -0.9927), (0.532, -0.8467, -0.9927), (0.4339, -0.901, -0.9927), (0.3303, -0.9439, -0.9927), (0.2225, -0.9749, -0.9927), (0.112, -0.9937, -0.9927), (-8.027e-07, -1.0, -0.9927), (-0.112, -0.9937, -0.9927), (-0.2225, -0.9749, -0.9927), (-0.3303, -0.9439, -0.9927), (-0.4339, -0.901, -0.9927), (-0.532, -0.8467, -0.9927), (-0.6235, -0.7818, -0.9927), (-0.7071, -0.7071, -0.9927), (-0.7818, -0.6235, -0.9927), (-0.8467, -0.532, -0.9927), (-0.901, -0.4339, -0.9927), (-0.9439, -0.3303, -0.9927), (-0.9749, -0.2225, -0.9927), (-0.9937, -0.112, -0.9927), (-1.0, 1.442e-06, -0.9927), (-0.9937, 0.112, -0.9927), (-0.9749, 0.2225, -0.9927), (-0.9439, 0.3303, -0.9927), (-0.901, 0.4339, -0.9927), (-0.8467, 0.532, -0.9927), (-0.7818, 0.6235, -0.9927), (-0.7071, 0.7071, -0.9927), (-0.6235, 0.7818, -0.9927), (-0.532, 0.8467, -0.9927), (-0.4339, 0.901, -0.9927), (-0.3303, 0.9439, -0.9927), (-0.2225, 0.9749, -0.9927), (-0.112, 0.9937, -0.9927), (0.0, 1.0, -0.9927)], [], [(448, 113, 112, 449), (449, 112, 114, 450), (450, 114, 115, 451), (451, 115, 116, 452), (452, 116, 117, 453), (453, 117, 118, 454), (454, 118, 119, 455), (455, 119, 120, 456), (456, 120, 121, 457), (457, 121, 122, 458), (458, 122, 123, 459), (459, 123, 124, 460), (460, 124, 125, 461), (461, 125, 126, 462), (462, 126, 127, 463), (463, 127, 128, 464), (464, 128, 129, 465), (465, 129, 130, 466), (466, 130, 131, 467), (467, 131, 132, 468), (468, 132, 133, 469), (469, 133, 134, 470), (470, 134, 135, 471), (471, 135, 136, 472), (472, 136, 137, 473), (473, 137, 138, 474), (474, 138, 139, 475), (475, 139, 140, 476), (476, 140, 141, 477), (477, 141, 142, 478), (478, 142, 143, 479), (479, 143, 144, 480), (480, 144, 145, 481), (481, 145, 146, 482), (482, 146, 147, 483), (483, 147, 148, 484), (484, 148, 149, 485), (485, 149, 150, 486), (486, 150, 151, 487), (487, 151, 152, 488), (488, 152, 153, 489), (489, 153, 154, 490), (490, 154, 155, 491), (491, 155, 156, 492), (492, 156, 157, 493), (493, 157, 158, 494), (494, 158, 159, 495), (495, 159, 160, 496), (496, 160, 161, 497), (497, 161, 162, 498), (498, 162, 163, 499), (499, 163, 164, 500), (500, 164, 165, 501), (501, 165, 166, 502), (675, 672, 257, 258), (502, 166, 167, 503), (503, 167, 113, 448), (0, 2, 4, 6, 8, 10, 12, 14, 16, 18, 20, 22, 24, 26, 28, 30, 32, 34, 36, 38, 40, 42, 44, 46, 48, 50, 52, 54, 56, 58, 60, 62, 64, 66, 68, 70, 72, 74, 76, 78, 80, 82, 84, 86, 88, 90, 92, 94, 96, 98, 100, 102, 104, 106, 108, 110), (504, 505, 112, 113), (505, 506, 114, 112), (506, 507, 115, 114), (507, 508, 116, 115), (508, 509, 117, 116), (509, 510, 118, 117), (510, 511, 119, 118), (511, 512, 120, 119), (512, 513, 121, 120), (513, 514, 122, 121), (514, 515, 123, 122), (515, 516, 124, 123), (516, 517, 125, 124), (517, 518, 126, 125), (518, 519, 127, 126), (519, 520, 128, 127), (520, 521, 129, 128), (521, 522, 130, 129), (522, 523, 131, 130), (523, 524, 132, 131), (524, 525, 133, 132), (525, 526, 134, 133), (526, 527, 135, 134), (527, 528, 136, 135), (528, 529, 137, 136), (529, 530, 138, 137), (530, 531, 139, 138), (531, 532, 140, 139), (532, 533, 141, 140), (533, 534, 142, 141), (534, 535, 143, 142), (535, 536, 144, 143), (536, 537, 145, 144), (537, 538, 146, 145), (538, 539, 147, 146), (539, 540, 148, 147), (540, 541, 149, 148), (541, 542, 150, 149), (542, 543, 151, 150), (543, 544, 152, 151), (544, 545, 153, 152), (545, 546, 154, 153), (546, 547, 155, 154), (547, 548, 156, 155), (548, 549, 157, 156), (549, 550, 158, 157), (550, 551, 159, 158), (551, 552, 160, 159), (552, 553, 161, 160), (553, 554, 162, 161), (554, 555, 163, 162), (555, 556, 164, 163), (556, 557, 165, 164), (557, 558, 166, 165), (558, 559, 167, 166), (559, 504, 113, 167), (214, 213, 325, 326), (676, 673, 231, 232), (677, 675, 258, 259), (678, 676, 232, 233), (679, 677, 259, 260), (680, 678, 233, 234), (681, 679, 260, 261), (682, 680, 234, 235), (683, 681, 261, 262), (684, 682, 235, 236), (685, 683, 262, 263), (686, 684, 236, 237), (687, 685, 263, 264), (688, 686, 237, 238), (689, 687, 264, 265), (690, 688, 238, 239), (691, 689, 265, 266), (692, 690, 239, 240), (693, 691, 266, 267), (694, 692, 240, 241), (695, 693, 267, 268), (696, 694, 241, 242), (697, 695, 268, 269), (698, 696, 242, 243), (699, 697, 269, 270), (700, 698, 243, 244), (701, 699, 270, 271), (702, 700, 244, 245), (703, 701, 271, 272), (704, 702, 245, 246), (705, 703, 272, 273), (706, 704, 246, 247), (707, 705, 273, 274), (708, 706, 247, 248), (709, 707, 274, 275), (710, 708, 248, 249), (711, 709, 275, 276), (712, 710, 249, 250), (713, 711, 276, 277), (714, 712, 250, 251), (715, 674, 225, 224), (716, 713, 277, 278), (717, 714, 251, 252), (718, 715, 224, 226), (719, 716, 278, 279), (720, 717, 252, 253), (721, 718, 226, 227), (674, 719, 279, 225), (722, 720, 253, 254), (723, 721, 227, 228), (724, 722, 254, 255), (725, 723, 228, 229), (726, 724, 255, 256), (727, 725, 229, 230), (672, 726, 256, 257), (673, 727, 230, 231), (168, 169, 224, 225), (169, 170, 226, 224), (170, 171, 227, 226), (171, 172, 228, 227), (172, 173, 229, 228), (173, 174, 230, 229), (174, 175, 231, 230), (175, 176, 232, 231), (176, 177, 233, 232), (177, 178, 234, 233), (178, 179, 235, 234), (179, 180, 236, 235), (180, 181, 237, 236), (181, 182, 238, 237), (182, 183, 239, 238), (183, 184, 240, 239), (184, 185, 241, 240), (185, 186, 242, 241), (186, 187, 243, 242), (187, 188, 244, 243), (188, 189, 245, 244), (189, 190, 246, 245), (190, 191, 247, 246), (191, 192, 248, 247), (192, 193, 249, 248), (193, 194, 250, 249), (194, 195, 251, 250), (195, 196, 252, 251), (196, 197, 253, 252), (197, 198, 254, 253), (198, 199, 255, 254), (199, 200, 256, 255), (200, 201, 257, 256), (201, 202, 258, 257), (202, 203, 259, 258), (203, 204, 260, 259), (204, 205, 261, 260), (205, 206, 262, 261), (206, 207, 263, 262), (207, 208, 264, 263), (208, 209, 265, 264), (209, 210, 266, 265), (210, 211, 267, 266), (211, 212, 268, 267), (212, 213, 269, 268), (213, 214, 270, 269), (214, 215, 271, 270), (215, 216, 272, 271), (216, 217, 273, 272), (217, 218, 274, 273), (218, 219, 275, 274), (219, 220, 276, 275), (220, 221, 277, 276), (221, 222, 278, 277), (222, 223, 279, 278), (223, 168, 225, 279), (281, 280, 335, 334, 333, 332, 331, 330, 329, 328, 327, 326, 325, 324, 323, 322, 321, 320, 319, 318, 317, 316, 315, 314, 313, 312, 311, 310, 309, 308, 307, 306, 305, 304, 303, 302, 301, 300, 299, 298, 297, 296, 295, 294, 293, 292, 291, 290, 289, 288, 287, 286, 285, 284, 283, 282), (188, 187, 299, 300), (215, 214, 326, 327), (189, 188, 300, 301), (216, 215, 327, 328), (190, 189, 301, 302), (217, 216, 328, 329), (191, 190, 302, 303), (218, 217, 329, 330), (192, 191, 303, 304), (219, 218, 330, 331), (193, 192, 304, 305), (220, 219, 331, 332), (194, 193, 305, 306), (221, 220, 332, 333), (195, 194, 306, 307), (169, 168, 280, 281), (222, 221, 333, 334), (196, 195, 307, 308), (170, 169, 281, 282), (223, 222, 334, 335), (197, 196, 308, 309), (171, 170, 282, 283), (168, 223, 335, 280), (198, 197, 309, 310), (172, 171, 283, 284), (199, 198, 310, 311), (173, 172, 284, 285), (200, 199, 311, 312), (174, 173, 285, 286), (201, 200, 312, 313), (175, 174, 286, 287), (202, 201, 313, 314), (176, 175, 287, 288), (203, 202, 314, 315), (177, 176, 288, 289), (204, 203, 315, 316), (178, 177, 289, 290), (205, 204, 316, 317), (179, 178, 290, 291), (206, 205, 317, 318), (180, 179, 291, 292), (207, 206, 318, 319), (181, 180, 292, 293), (208, 207, 319, 320), (182, 181, 293, 294), (209, 208, 320, 321), (183, 182, 294, 295), (210, 209, 321, 322), (184, 183, 295, 296), (211, 210, 322, 323), (185, 184, 296, 297), (212, 211, 323, 324), (186, 185, 297, 298), (213, 212, 324, 325), (187, 186, 298, 299), (446, 391, 336, 447), (445, 390, 391, 446), (444, 389, 390, 445), (443, 388, 389, 444), (442, 387, 388, 443), (441, 386, 387, 442), (440, 385, 386, 441), (439, 384, 385, 440), (438, 383, 384, 439), (437, 382, 383, 438), (436, 381, 382, 437), (435, 380, 381, 436), (434, 379, 380, 435), (433, 378, 379, 434), (432, 377, 378, 433), (431, 376, 377, 432), (430, 375, 376, 431), (429, 374, 375, 430), (428, 373, 374, 429), (427, 372, 373, 428), (426, 371, 372, 427), (425, 370, 371, 426), (424, 369, 370, 425), (423, 368, 369, 424), (422, 367, 368, 423), (421, 366, 367, 422), (420, 365, 366, 421), (419, 364, 365, 420), (418, 363, 364, 419), (417, 362, 363, 418), (416, 361, 362, 417), (415, 360, 361, 416), (414, 359, 360, 415), (413, 358, 359, 414), (412, 357, 358, 413), (411, 356, 357, 412), (410, 355, 356, 411), (409, 354, 355, 410), (408, 353, 354, 409), (407, 352, 353, 408), (406, 351, 352, 407), (405, 350, 351, 406), (404, 349, 350, 405), (403, 348, 349, 404), (402, 347, 348, 403), (401, 346, 347, 402), (400, 345, 346, 401), (399, 344, 345, 400), (398, 343, 344, 399), (397, 342, 343, 398), (396, 341, 342, 397), (395, 340, 341, 396), (394, 339, 340, 395), (393, 338, 339, 394), (392, 337, 338, 393), (447, 336, 337, 392), (783, 447, 392, 728), (728, 392, 393, 729), (729, 393, 394, 730), (730, 394, 395, 731), (731, 395, 396, 732), (732, 396, 397, 733), (733, 397, 398, 734), (734, 398, 399, 735), (735, 399, 400, 736), (736, 400, 401, 737), (737, 401, 402, 738), (738, 402, 403, 739), (739, 403, 404, 740), (740, 404, 405, 741), (741, 405, 406, 742), (742, 406, 407, 743), (743, 407, 408, 744), (744, 408, 409, 745), (745, 409, 410, 746), (746, 410, 411, 747), (747, 411, 412, 748), (748, 412, 413, 749), (749, 413, 414, 750), (750, 414, 415, 751), (751, 415, 416, 752), (752, 416, 417, 753), (753, 417, 418, 754), (754, 418, 419, 755), (755, 419, 420, 756), (756, 420, 421, 757), (757, 421, 422, 758), (758, 422, 423, 759), (759, 423, 424, 760), (760, 424, 425, 761), (761, 425, 426, 762), (762, 426, 427, 763), (763, 427, 428, 764), (764, 428, 429, 765), (765, 429, 430, 766), (766, 430, 431, 767), (767, 431, 432, 768), (768, 432, 433, 769), (769, 433, 434, 770), (770, 434, 435, 771), (771, 435, 436, 772), (772, 436, 437, 773), (773, 437, 438, 774), (774, 438, 439, 775), (775, 439, 440, 776), (776, 440, 441, 777), (777, 441, 442, 778), (778, 442, 443, 779), (779, 443, 444, 780), (780, 444, 445, 781), (781, 445, 446, 782), (782, 446, 447, 783), (391, 503, 448, 336), (390, 502, 503, 391), (389, 501, 502, 390), (388, 500, 501, 389), (387, 499, 500, 388), (386, 498, 499, 387), (385, 497, 498, 386), (384, 496, 497, 385), (383, 495, 496, 384), (382, 494, 495, 383), (381, 493, 494, 382), (380, 492, 493, 381), (379, 491, 492, 380), (378, 490, 491, 379), (377, 489, 490, 378), (376, 488, 489, 377), (375, 487, 488, 376), (374, 486, 487, 375), (373, 485, 486, 374), (372, 484, 485, 373), (371, 483, 484, 372), (370, 482, 483, 371), (369, 481, 482, 370), (368, 480, 481, 369), (367, 479, 480, 368), (366, 478, 479, 367), (365, 477, 478, 366), (364, 476, 477, 365), (363, 475, 476, 364), (362, 474, 475, 363), (361, 473, 474, 362), (360, 472, 473, 361), (359, 471, 472, 360), (358, 470, 471, 359), (357, 469, 470, 358), (356, 468, 469, 357), (355, 467, 468, 356), (354, 466, 467, 355), (353, 465, 466, 354), (352, 464, 465, 353), (351, 463, 464, 352), (350, 462, 463, 351), (349, 461, 462, 350), (348, 460, 461, 349), (347, 459, 460, 348), (346, 458, 459, 347), (345, 457, 458, 346), (344, 456, 457, 345), (343, 455, 456, 344), (342, 454, 455, 343), (341, 453, 454, 342), (340, 452, 453, 341), (339, 451, 452, 340), (338, 450, 451, 339), (337, 449, 450, 338), (336, 448, 449, 337), (615, 560, 504, 559), (614, 615, 559, 558), (613, 614, 558, 557), (612, 613, 557, 556), (611, 612, 556, 555), (610, 611, 555, 554), (609, 610, 554, 553), (608, 609, 553, 552), (607, 608, 552, 551), (606, 607, 551, 550), (605, 606, 550, 549), (604, 605, 549, 548), (603, 604, 548, 547), (602, 603, 547, 546), (601, 602, 546, 545), (600, 601, 545, 544), (599, 600, 544, 543), (598, 599, 543, 542), (597, 598, 542, 541), (596, 597, 541, 540), (595, 596, 540, 539), (594, 595, 539, 538), (593, 594, 538, 537), (592, 593, 537, 536), (591, 592, 536, 535), (590, 591, 535, 534), (589, 590, 534, 533), (588, 589, 533, 532), (587, 588, 532, 531), (586, 587, 531, 530), (585, 586, 530, 529), (584, 585, 529, 528), (583, 584, 528, 527), (582, 583, 527, 526), (581, 582, 526, 525), (580, 581, 525, 524), (579, 580, 524, 523), (578, 579, 523, 522), (577, 578, 522, 521), (576, 577, 521, 520), (575, 576, 520, 519), (574, 575, 519, 518), (573, 574, 518, 517), (572, 573, 517, 516), (571, 572, 516, 515), (570, 571, 515, 514), (569, 570, 514, 513), (568, 569, 513, 512), (567, 568, 512, 511), (566, 567, 511, 510), (565, 566, 510, 509), (564, 565, 509, 508), (563, 564, 508, 507), (562, 563, 507, 506), (561, 562, 506, 505), (560, 561, 505, 504), (1, 3, 561, 560), (3, 5, 562, 561), (5, 7, 563, 562), (7, 9, 564, 563), (9, 11, 565, 564), (11, 13, 566, 565), (13, 15, 567, 566), (15, 17, 568, 567), (17, 19, 569, 568), (19, 21, 570, 569), (21, 23, 571, 570), (23, 25, 572, 571), (25, 27, 573, 572), (27, 29, 574, 573), (29, 31, 575, 574), (31, 33, 576, 575), (33, 35, 577, 576), (35, 37, 578, 577), (37, 39, 579, 578), (39, 41, 580, 579), (41, 43, 581, 580), (43, 45, 582, 581), (45, 47, 583, 582), (47, 49, 584, 583), (49, 51, 585, 584), (51, 53, 586, 585), (53, 55, 587, 586), (55, 57, 588, 587), (57, 59, 589, 588), (59, 61, 590, 589), (61, 63, 591, 590), (63, 65, 592, 591), (65, 67, 593, 592), (67, 69, 594, 593), (69, 71, 595, 594), (71, 73, 596, 595), (73, 75, 597, 596), (75, 77, 598, 597), (77, 79, 599, 598), (79, 81, 600, 599), (81, 83, 601, 600), (83, 85, 602, 601), (85, 87, 603, 602), (87, 89, 604, 603), (89, 91, 605, 604), (91, 93, 606, 605), (93, 95, 607, 606), (95, 97, 608, 607), (97, 99, 609, 608), (99, 101, 610, 609), (101, 103, 611, 610), (103, 105, 612, 611), (105, 107, 613, 612), (107, 109, 614, 613), (109, 111, 615, 614), (111, 1, 560, 615), (15, 13, 671, 618), (67, 65, 670, 616), (13, 11, 669, 671), (65, 63, 668, 670), (11, 9, 667, 669), (63, 61, 666, 668), (9, 7, 665, 667), (61, 59, 664, 666), (1, 111, 663, 658), (7, 5, 662, 665), (59, 57, 661, 664), (111, 109, 660, 663), (5, 3, 659, 662), (57, 55, 657, 661), (109, 107, 656, 660), (3, 1, 658, 659), (55, 53, 655, 657), (107, 105, 654, 656), (53, 51, 653, 655), (105, 103, 652, 654), (51, 49, 651, 653), (103, 101, 650, 652), (49, 47, 649, 651), (101, 99, 648, 650), (47, 45, 647, 649), (99, 97, 646, 648), (45, 43, 645, 647), (97, 95, 644, 646), (43, 41, 643, 645), (95, 93, 642, 644), (41, 39, 641, 643), (93, 91, 640, 642), (39, 37, 639, 641), (91, 89, 638, 640), (37, 35, 637, 639), (89, 87, 636, 638), (35, 33, 635, 637), (87, 85, 634, 636), (33, 31, 633, 635), (85, 83, 632, 634), (31, 29, 631, 633), (83, 81, 630, 632), (29, 27, 629, 631), (81, 79, 628, 630), (27, 25, 627, 629), (79, 77, 626, 628), (25, 23, 625, 627), (77, 75, 624, 626), (23, 21, 623, 625), (75, 73, 622, 624), (21, 19, 621, 623), (73, 71, 620, 622), (19, 17, 619, 621), (71, 69, 617, 620), (17, 15, 618, 619), (69, 67, 616, 617), (618, 671, 727, 673), (616, 670, 726, 672), (671, 669, 725, 727), (670, 668, 724, 726), (669, 667, 723, 725), (668, 666, 722, 724), (667, 665, 721, 723), (666, 664, 720, 722), (658, 663, 719, 674), (665, 662, 718, 721), (664, 661, 717, 720), (663, 660, 716, 719), (662, 659, 715, 718), (661, 657, 714, 717), (660, 656, 713, 716), (659, 658, 674, 715), (657, 655, 712, 714), (656, 654, 711, 713), (655, 653, 710, 712), (654, 652, 709, 711), (653, 651, 708, 710), (652, 650, 707, 709), (651, 649, 706, 708), (650, 648, 705, 707), (649, 647, 704, 706), (648, 646, 703, 705), (647, 645, 702, 704), (646, 644, 701, 703), (645, 643, 700, 702), (644, 642, 699, 701), (643, 641, 698, 700), (642, 640, 697, 699), (641, 639, 696, 698), (640, 638, 695, 697), (639, 637, 694, 696), (638, 636, 693, 695), (637, 635, 692, 694), (636, 634, 691, 693), (635, 633, 690, 692), (634, 632, 689, 691), (633, 631, 688, 690), (632, 630, 687, 689), (631, 629, 686, 688), (630, 628, 685, 687), (629, 627, 684, 686), (628, 626, 683, 685), (627, 625, 682, 684), (626, 624, 681, 683), (625, 623, 680, 682), (624, 622, 679, 681), (623, 621, 678, 680), (622, 620, 677, 679), (621, 619, 676, 678), (620, 617, 675, 677), (619, 618, 673, 676), (617, 616, 672, 675), (110, 782, 783, 0), (108, 781, 782, 110), (106, 780, 781, 108), (104, 779, 780, 106), (102, 778, 779, 104), (100, 777, 778, 102), (98, 776, 777, 100), (96, 775, 776, 98), (94, 774, 775, 96), (92, 773, 774, 94), (90, 772, 773, 92), (88, 771, 772, 90), (86, 770, 771, 88), (84, 769, 770, 86), (82, 768, 769, 84), (80, 767, 768, 82), (78, 766, 767, 80), (76, 765, 766, 78), (74, 764, 765, 76), (72, 763, 764, 74), (70, 762, 763, 72), (68, 761, 762, 70), (66, 760, 761, 68), (64, 759, 760, 66), (62, 758, 759, 64), (60, 757, 758, 62), (58, 756, 757, 60), (56, 755, 756, 58), (54, 754, 755, 56), (52, 753, 754, 54), (50, 752, 753, 52), (48, 751, 752, 50), (46, 750, 751, 48), (44, 749, 750, 46), (42, 748, 749, 44), (40, 747, 748, 42), (38, 746, 747, 40), (36, 745, 746, 38), (34, 744, 745, 36), (32, 743, 744, 34), (30, 742, 743, 32), (28, 741, 742, 30), (26, 740, 741, 28), (24, 739, 740, 26), (22, 738, 739, 24), (20, 737, 738, 22), (18, 736, 737, 20), (16, 735, 736, 18), (14, 734, 735, 16), (12, 733, 734, 14), (10, 732, 733, 12), (8, 731, 732, 10), (6, 730, 731, 8), (4, 729, 730, 6), (2, 728, 729, 4), (0, 783, 728, 2)])
me_cylinder_001.polygons.foreach_set('use_smooth', [True] * 730)
me_cylinder_001.polygons.foreach_set('material_index', [0, 0, 0, 0, 0, 0, 0, 0, 0, 0, 0, 0, 0, 0, 0, 0, 0, 0, 0, 0, 0, 0, 0, 0, 0, 0, 0, 0, 0, 0, 0, 0, 0, 0, 0, 0, 0, 0, 0, 0, 0, 0, 0, 0, 0, 0, 0, 0, 0, 0, 0, 0, 0, 0, 0, 0, 0, 0, 0, 0, 0, 0, 0, 0, 0, 0, 0, 0, 0, 0, 0, 0, 0, 0, 0, 0, 0, 0, 0, 0, 0, 0, 0, 0, 0, 0, 0, 0, 0, 0, 0, 0, 0, 0, 0, 0, 0, 0, 0, 0, 0, 0, 0, 0, 0, 0, 0, 0, 0, 0, 0, 0, 0, 0, 1, 0, 0, 0, 0, 0, 0, 0, 0, 0, 0, 0, 0, 0, 0, 0, 0, 0, 0, 0, 0, 0, 0, 0, 0, 0, 0, 0, 0, 0, 0, 0, 0, 0, 0, 0, 0, 0, 0, 0, 0, 0, 0, 0, 0, 0, 0, 0, 0, 0, 0, 0, 0, 0, 0, 0, 1, 1, 1, 1, 1, 1, 1, 1, 1, 1, 1, 1, 1, 1, 1, 1, 1, 1, 1, 1, 1, 1, 1, 1, 1, 1, 1, 1, 1, 1, 1, 1, 1, 1, 1, 1, 1, 1, 1, 1, 1, 1, 1, 1, 1, 1, 1, 1, 1, 1, 1, 1, 1, 1, 1, 1, 1, 1, 1, 1, 1, 1, 1, 1, 1, 1, 1, 1, 1, 1, 1, 1, 1, 1, 1, 1, 1, 1, 1, 1, 1, 1, 1, 1, 1, 1, 1, 1, 1, 1, 1, 1, 1, 1, 1, 1, 1, 1, 1, 1, 1, 1, 1, 1, 1, 1, 1, 1, 1, 1, 1, 1, 1, 1, 1, 1, 1, 1, 1, 1, 1, 1, 1, 1, 1, 1, 1, 1, 1, 1, 1, 1, 1, 1, 1, 1, 1, 1, 1, 1, 1, 1, 1, 1, 1, 1, 1, 1, 1, 1, 1, 1, 1, 1, 1, 1, 1, 1, 1, 1, 1, 1, 1, 1, 1, 1, 1, 1, 0, 0, 0, 0, 0, 0, 0, 0, 0, 0, 0, 0, 0, 0, 0, 0, 0, 0, 0, 0, 0, 0, 0, 0, 0, 0, 0, 0, 0, 0, 0, 0, 0, 0, 0, 0, 0, 0, 0, 0, 0, 0, 0, 0, 0, 0, 0, 0, 0, 0, 0, 0, 0, 0, 0, 0, 0, 0, 0, 0, 0, 0, 0, 0, 0, 0, 0, 0, 0, 0, 0, 0, 0, 0, 0, 0, 0, 0, 0, 0, 0, 0, 0, 0, 0, 0, 0, 0, 0, 0, 0, 0, 0, 0, 0, 0, 0, 0, 0, 0, 0, 0, 0, 0, 0, 0, 0, 0, 0, 0, 0, 0, 0, 0, 0, 0, 0, 0, 0, 0, 0, 0, 0, 0, 0, 0, 0, 0, 0, 0, 0, 0, 0, 0, 0, 0, 0, 0, 0, 0, 0, 0, 0, 0, 0, 0, 0, 0, 0, 0, 0, 0, 0, 0, 0, 0, 0, 0, 0, 0, 0, 0, 0, 0, 0, 0, 0, 0, 0, 0, 0, 0, 0, 0, 0, 0, 0, 0, 0, 0, 0, 0, 0, 0, 0, 0, 0, 0, 0, 0, 0, 0, 0, 0, 0, 0, 0, 0, 0, 0, 0, 0, 0, 0, 0, 0, 0, 0, 0, 0, 0, 0, 0, 0, 0, 0, 0, 0, 0, 0, 0, 0, 0, 0, 0, 0, 0, 0, 0, 0, 0, 0, 0, 0, 0, 0, 0, 0, 0, 0, 0, 0, 0, 0, 0, 0, 0, 0, 0, 0, 0, 0, 0, 0, 0, 0, 0, 0, 0, 0, 0, 0, 0, 0, 0, 0, 0, 0, 0, 0, 0, 0, 0, 0, 0, 0, 0, 0, 0, 0, 0, 0, 0, 0, 0, 0, 0, 0, 0, 0, 0, 0, 0, 0, 0, 0, 0, 0, 0, 0, 0, 0, 0, 0, 0, 0, 0, 0, 0, 0, 0, 0, 0, 0, 0, 0, 0, 0, 0, 0, 0, 0, 0, 0, 0, 0, 0, 0, 0, 0, 0, 0, 0, 0, 0, 0, 0, 0, 0, 0, 0, 0, 0, 0, 0, 0, 0, 0, 0, 0, 0, 0, 0, 0, 0, 0, 0, 0, 0, 0, 0, 0, 0, 0, 0, 0, 0, 0, 0, 0, 0, 0, 0, 0, 0, 0, 0, 0, 0, 0, 0, 0, 0, 0, 0, 0, 0, 0, 0, 0, 0, 0])
_uv = me_cylinder_001.uv_layers.new(name='UVMap')
_uv.uv.foreach_set('vector', [0.0, 0.0, 1.0, 0.0, 1.0, 1.0, 0.0, 1.0, 0.0, 0.0, 1.0, 0.0, 1.0, 1.0, 0.0, 1.0, 0.0, 0.0, 1.0, 0.0, 1.0, 1.0, 0.0, 1.0, 0.0, 0.0, 1.0, 0.0, 1.0, 1.0, 0.0, 1.0, 0.0, 0.0, 1.0, 0.0, 1.0, 1.0, 0.0, 1.0, 0.0, 0.0, 1.0, 0.0, 1.0, 1.0, 0.0, 1.0, 0.0, 0.0, 1.0, 0.0, 1.0, 1.0, 0.0, 1.0, 0.0, 0.0, 1.0, 0.0, 1.0, 1.0, 0.0, 1.0, 0.0, 0.0, 1.0, 0.0, 1.0, 1.0, 0.0, 1.0, 0.0, 0.0, 1.0, 0.0, 1.0, 1.0, 0.0, 1.0, 0.0, 0.0, 1.0, 0.0, 1.0, 1.0, 0.0, 1.0, 0.0, 0.0, 1.0, 0.0, 1.0, 1.0, 0.0, 1.0, 0.0, 0.0, 1.0, 0.0, 1.0, 1.0, 0.0, 1.0, 0.0, 0.0, 1.0, 0.0, 1.0, 1.0, 0.0, 1.0, 0.0, 0.0, 1.0, 0.0, 1.0, 1.0, 0.0, 1.0, 0.0, 0.0, 1.0, 0.0, 1.0, 1.0, 0.0, 1.0, 0.0, 0.0, 1.0, 0.0, 1.0, 1.0, 0.0, 1.0, 0.0, 0.0, 1.0, 0.0, 1.0, 1.0, 0.0, 1.0, 0.0, 0.0, 1.0, 0.0, 1.0, 1.0, 0.0, 1.0, 0.0, 0.0, 1.0, 0.0, 1.0, 1.0, 0.0, 1.0, 0.0, 0.0, 1.0, 0.0, 1.0, 1.0, 0.0, 1.0, 0.0, 0.0, 1.0, 0.0, 1.0, 1.0, 0.0, 1.0, 0.0, 0.0, 1.0, 0.0, 1.0, 1.0, 0.0, 1.0, 0.0, 0.0, 1.0, 0.0, 1.0, 1.0, 0.0, 1.0, 0.0, 0.0, 1.0, 0.0, 1.0, 1.0, 0.0, 1.0, 0.0, 0.0, 1.0, 0.0, 1.0, 1.0, 0.0, 1.0, 0.0, 0.0, 1.0, 0.0, 1.0, 1.0, 0.0, 1.0, 0.0, 0.0, 1.0, 0.0, 1.0, 1.0, 0.0, 1.0, 0.0, 0.0, 1.0, 0.0, 1.0, 1.0, 0.0, 1.0, 0.0, 0.0, 1.0, 0.0, 1.0, 1.0, 0.0, 1.0, 0.0, 0.0, 1.0, 0.0, 1.0, 1.0, 0.0, 1.0, 0.0, 0.0, 1.0, 0.0, 1.0, 1.0, 0.0, 1.0, 0.0, 0.0, 1.0, 0.0, 1.0, 1.0, 0.0, 1.0, 0.0, 0.0, 1.0, 0.0, 1.0, 1.0, 0.0, 1.0, 0.0, 0.0, 1.0, 0.0, 1.0, 1.0, 0.0, 1.0, 0.0, 0.0, 1.0, 0.0, 1.0, 1.0, 0.0, 1.0, 0.0, 0.0, 1.0, 0.0, 1.0, 1.0, 0.0, 1.0, 0.0, 0.0, 1.0, 0.0, 1.0, 1.0, 0.0, 1.0, 0.0, 0.0, 1.0, 0.0, 1.0, 1.0, 0.0, 1.0, 0.0, 0.0, 1.0, 0.0, 1.0, 1.0, 0.0, 1.0, 0.0, 0.0, 1.0, 0.0, 1.0, 1.0, 0.0, 1.0, 0.0, 0.0, 1.0, 0.0, 1.0, 1.0, 0.0, 1.0, 0.0, 0.0, 1.0, 0.0, 1.0, 1.0, 0.0, 1.0, 0.0, 0.0, 1.0, 0.0, 1.0, 1.0, 0.0, 1.0, 0.0, 0.0, 1.0, 0.0, 1.0, 1.0, 0.0, 1.0, 0.0, 0.0, 1.0, 0.0, 1.0, 1.0, 0.0, 1.0, 0.0, 0.0, 1.0, 0.0, 1.0, 1.0, 0.0, 1.0, 0.0, 0.0, 1.0, 0.0, 1.0, 1.0, 0.0, 1.0, 0.0, 0.0, 1.0, 0.0, 1.0, 1.0, 0.0, 1.0, 0.0, 0.0, 1.0, 0.0, 1.0, 1.0, 0.0, 1.0, 0.0, 0.0, 1.0, 0.0, 1.0, 1.0, 0.0, 1.0, 0.0, 0.0, 1.0, 0.0, 1.0, 1.0, 0.0, 1.0, 0.0, 0.0, 1.0, 0.0, 1.0, 1.0, 0.0, 1.0, 0.0, 0.0, 1.0, 0.0, 1.0, 1.0, 0.0, 1.0, 0.0, 0.0, 1.0, 0.0, 1.0, 1.0, 0.0, 1.0, 0.0, 0.0, 1.0, 0.0, 1.0, 1.0, 0.0, 1.0, 0.0, 0.0, 1.0, 0.0, 1.0, 1.0, 0.0, 1.0, 0.5, 1.0, 0.556, 0.9969, 0.6113, 0.9875, 0.6651, 0.9719, 0.7169, 0.9505, 0.766, 0.9234, 0.8117, 0.8909, 0.8536, 0.8536, 0.8909, 0.8117, 0.9234, 0.766, 0.9505, 0.7169, 0.9719, 0.6651, 0.9875, 0.6113, 0.9969, 0.556, 1.0, 0.5, 0.9969, 0.444, 0.9875, 0.3887, 0.9719, 0.3349, 0.9505, 0.2831, 0.9234, 0.234, 0.8909, 0.1883, 0.8536, 0.1464, 0.8117, 0.1091, 0.766, 0.07664, 0.7169, 0.04952, 0.6651, 0.02806, 0.6113, 0.01254, 0.556, 0.003144, 0.5, 0.0, 0.444, 0.003144, 0.3887, 0.01254, 0.3349, 0.02806, 0.2831, 0.04952, 0.234, 0.07664, 0.1883, 0.1091, 0.1464, 0.1464, 0.1091, 0.1883, 0.07664, 0.234, 0.04952, 0.2831, 0.02806, 0.3349, 0.01254, 0.3887, 0.003144, 0.444, 0.0, 0.5, 0.003144, 0.556, 0.01254, 0.6113, 0.02806, 0.6651, 0.04952, 0.7169, 0.07664, 0.766, 0.1091, 0.8117, 0.1464, 0.8536, 0.1883, 0.8909, 0.234, 0.9234, 0.2831, 0.9505, 0.3349, 0.9719, 0.3887, 0.9875, 0.444, 0.9969, 0.0, 0.0, 1.0, 0.0, 1.0, 1.0, 0.0, 1.0, 0.0, 0.0, 1.0, 0.0, 1.0, 1.0, 0.0, 1.0, 0.0, 0.0, 1.0, 0.0, 1.0, 1.0, 0.0, 1.0, 0.0, 0.0, 1.0, 0.0, 1.0, 1.0, 0.0, 1.0, 0.0, 0.0, 1.0, 0.0, 1.0, 1.0, 0.0, 1.0, 0.0, 0.0, 1.0, 0.0, 1.0, 1.0, 0.0, 1.0, 0.0, 0.0, 1.0, 0.0, 1.0, 1.0, 0.0, 1.0, 0.0, 0.0, 1.0, 0.0, 1.0, 1.0, 0.0, 1.0, 0.0, 0.0, 1.0, 0.0, 1.0, 1.0, 0.0, 1.0, 0.0, 0.0, 1.0, 0.0, 1.0, 1.0, 0.0, 1.0, 0.0, 0.0, 1.0, 0.0, 1.0, 1.0, 0.0, 1.0, 0.0, 0.0, 1.0, 0.0, 1.0, 1.0, 0.0, 1.0, 0.0, 0.0, 1.0, 0.0, 1.0, 1.0, 0.0, 1.0, 0.0, 0.0, 1.0, 0.0, 1.0, 1.0, 0.0, 1.0, 0.0, 0.0, 1.0, 0.0, 1.0, 1.0, 0.0, 1.0, 0.0, 0.0, 1.0, 0.0, 1.0, 1.0, 0.0, 1.0, 0.0, 0.0, 1.0, 0.0, 1.0, 1.0, 0.0, 1.0, 0.0, 0.0, 1.0, 0.0, 1.0, 1.0, 0.0, 1.0, 0.0, 0.0, 1.0, 0.0, 1.0, 1.0, 0.0, 1.0, 0.0, 0.0, 1.0, 0.0, 1.0, 1.0, 0.0, 1.0, 0.0, 0.0, 1.0, 0.0, 1.0, 1.0, 0.0, 1.0, 0.0, 0.0, 1.0, 0.0, 1.0, 1.0, 0.0, 1.0, 0.0, 0.0, 1.0, 0.0, 1.0, 1.0, 0.0, 1.0, 0.0, 0.0, 1.0, 0.0, 1.0, 1.0, 0.0, 1.0, 0.0, 0.0, 1.0, 0.0, 1.0, 1.0, 0.0, 1.0, 0.0, 0.0, 1.0, 0.0, 1.0, 1.0, 0.0, 1.0, 0.0, 0.0, 1.0, 0.0, 1.0, 1.0, 0.0, 1.0, 0.0, 0.0, 1.0, 0.0, 1.0, 1.0, 0.0, 1.0, 0.0, 0.0, 1.0, 0.0, 1.0, 1.0, 0.0, 1.0, 0.0, 0.0, 1.0, 0.0, 1.0, 1.0, 0.0, 1.0, 0.0, 0.0, 1.0, 0.0, 1.0, 1.0, 0.0, 1.0, 0.0, 0.0, 1.0, 0.0, 1.0, 1.0, 0.0, 1.0, 0.0, 0.0, 1.0, 0.0, 1.0, 1.0, 0.0, 1.0, 0.0, 0.0, 1.0, 0.0, 1.0, 1.0, 0.0, 1.0, 0.0, 0.0, 1.0, 0.0, 1.0, 1.0, 0.0, 1.0, 0.0, 0.0, 1.0, 0.0, 1.0, 1.0, 0.0, 1.0, 0.0, 0.0, 1.0, 0.0, 1.0, 1.0, 0.0, 1.0, 0.0, 0.0, 1.0, 0.0, 1.0, 1.0, 0.0, 1.0, 0.0, 0.0, 1.0, 0.0, 1.0, 1.0, 0.0, 1.0, 0.0, 0.0, 1.0, 0.0, 1.0, 1.0, 0.0, 1.0, 0.0, 0.0, 1.0, 0.0, 1.0, 1.0, 0.0, 1.0, 0.0, 0.0, 1.0, 0.0, 1.0, 1.0, 0.0, 1.0, 0.0, 0.0, 1.0, 0.0, 1.0, 1.0, 0.0, 1.0, 0.0, 0.0, 1.0, 0.0, 1.0, 1.0, 0.0, 1.0, 0.0, 0.0, 1.0, 0.0, 1.0, 1.0, 0.0, 1.0, 0.0, 0.0, 1.0, 0.0, 1.0, 1.0, 0.0, 1.0, 0.0, 0.0, 1.0, 0.0, 1.0, 1.0, 0.0, 1.0, 0.0, 0.0, 1.0, 0.0, 1.0, 1.0, 0.0, 1.0, 0.0, 0.0, 1.0, 0.0, 1.0, 1.0, 0.0, 1.0, 0.0, 0.0, 1.0, 0.0, 1.0, 1.0, 0.0, 1.0, 0.0, 0.0, 1.0, 0.0, 1.0, 1.0, 0.0, 1.0, 0.0, 0.0, 1.0, 0.0, 1.0, 1.0, 0.0, 1.0, 0.0, 0.0, 1.0, 0.0, 1.0, 1.0, 0.0, 1.0, 0.0, 0.0, 1.0, 0.0, 1.0, 1.0, 0.0, 1.0, 0.0, 0.0, 1.0, 0.0, 1.0, 1.0, 0.0, 1.0, 0.0, 0.0, 1.0, 0.0, 1.0, 1.0, 0.0, 1.0, 0.0, 0.0, 1.0, 0.0, 1.0, 1.0, 0.0, 1.0, 0.0, 0.0, 1.0, 0.0, 1.0, 1.0, 0.0, 1.0, 0.0, 0.0, 1.0, 0.0, 1.0, 1.0, 0.0, 1.0, 0.0, 0.0, 1.0, 0.0, 1.0, 1.0, 0.0, 1.0, 0.0, 0.0, 1.0, 0.0, 1.0, 1.0, 0.0, 1.0, 0.0, 0.0, 1.0, 0.0, 1.0, 1.0, 0.0, 1.0, 0.0, 0.0, 1.0, 0.0, 1.0, 1.0, 0.0, 1.0, 0.0, 0.0, 1.0, 0.0, 1.0, 1.0, 0.0, 1.0, 0.0, 0.0, 1.0, 0.0, 1.0, 1.0, 0.0, 1.0, 0.0, 0.0, 1.0, 0.0, 1.0, 1.0, 0.0, 1.0, 0.0, 0.0, 1.0, 0.0, 1.0, 1.0, 0.0, 1.0, 0.0, 0.0, 1.0, 0.0, 1.0, 1.0, 0.0, 1.0, 0.0, 0.0, 1.0, 0.0, 1.0, 1.0, 0.0, 1.0, 0.0, 0.0, 1.0, 0.0, 1.0, 1.0, 0.0, 1.0, 0.0, 0.0, 1.0, 0.0, 1.0, 1.0, 0.0, 1.0, 0.0, 0.0, 1.0, 0.0, 1.0, 1.0, 0.0, 1.0, 0.0, 0.0, 1.0, 0.0, 1.0, 1.0, 0.0, 1.0, 0.0, 0.0, 1.0, 0.0, 1.0, 1.0, 0.0, 1.0, 0.0, 0.0, 1.0, 0.0, 1.0, 1.0, 0.0, 1.0, 0.0, 0.0, 1.0, 0.0, 1.0, 1.0, 0.0, 1.0, 0.0, 0.0, 1.0, 0.0, 1.0, 1.0, 0.0, 1.0, 0.0, 0.0, 1.0, 0.0, 1.0, 1.0, 0.0, 1.0, 0.0, 0.0, 1.0, 0.0, 1.0, 1.0, 0.0, 1.0, 0.0, 0.0, 1.0, 0.0, 1.0, 1.0, 0.0, 1.0, 0.0, 0.0, 1.0, 0.0, 1.0, 1.0, 0.0, 1.0, 0.0, 0.0, 1.0, 0.0, 1.0, 1.0, 0.0, 1.0, 0.0, 0.0, 1.0, 0.0, 1.0, 1.0, 0.0, 1.0, 0.0, 0.0, 1.0, 0.0, 1.0, 1.0, 0.0, 1.0, 0.0, 0.0, 1.0, 0.0, 1.0, 1.0, 0.0, 1.0, 0.0, 0.0, 1.0, 0.0, 1.0, 1.0, 0.0, 1.0, 0.0, 0.0, 1.0, 0.0, 1.0, 1.0, 0.0, 1.0, 0.0, 0.0, 1.0, 0.0, 1.0, 1.0, 0.0, 1.0, 0.0, 0.0, 1.0, 0.0, 1.0, 1.0, 0.0, 1.0, 0.0, 0.0, 1.0, 0.0, 1.0, 1.0, 0.0, 1.0, 0.0, 0.0, 1.0, 0.0, 1.0, 1.0, 0.0, 1.0, 0.0, 0.0, 1.0, 0.0, 1.0, 1.0, 0.0, 1.0, 0.0, 0.0, 1.0, 0.0, 1.0, 1.0, 0.0, 1.0, 0.0, 0.0, 1.0, 0.0, 1.0, 1.0, 0.0, 1.0, 0.0, 0.0, 1.0, 0.0, 1.0, 1.0, 0.0, 1.0, 0.0, 0.0, 1.0, 0.0, 1.0, 1.0, 0.0, 1.0, 0.0, 0.0, 1.0, 0.0, 1.0, 1.0, 0.0, 1.0, 0.0, 0.0, 1.0, 0.0, 1.0, 1.0, 0.0, 1.0, 0.0, 0.0, 1.0, 0.0, 1.0, 1.0, 0.0, 1.0, 0.0, 0.0, 1.0, 0.0, 1.0, 1.0, 0.0, 1.0, 0.0, 0.0, 1.0, 0.0, 1.0, 1.0, 0.0, 1.0, 0.0, 0.0, 1.0, 0.0, 1.0, 1.0, 0.0, 1.0, 0.0, 0.0, 1.0, 0.0, 1.0, 1.0, 0.0, 1.0, 0.0, 0.0, 1.0, 0.0, 1.0, 1.0, 0.0, 1.0, 0.0, 0.0, 1.0, 0.0, 1.0, 1.0, 0.0, 1.0, 0.0, 0.0, 1.0, 0.0, 1.0, 1.0, 0.0, 1.0, 0.0, 0.0, 1.0, 0.0, 1.0, 1.0, 0.0, 1.0, 0.0, 0.0, 1.0, 0.0, 1.0, 1.0, 0.0, 1.0, 0.0, 0.0, 1.0, 0.0, 1.0, 1.0, 0.0, 1.0, 0.0, 0.0, 1.0, 0.0, 1.0, 1.0, 0.0, 1.0, 0.0, 0.0, 1.0, 0.0, 1.0, 1.0, 0.0, 1.0, 0.0, 0.0, 1.0, 0.0, 1.0, 1.0, 0.0, 1.0, 0.0, 0.0, 1.0, 0.0, 1.0, 1.0, 0.0, 1.0, 0.0, 0.0, 1.0, 0.0, 1.0, 1.0, 0.0, 1.0, 0.0, 0.0, 1.0, 0.0, 1.0, 1.0, 0.0, 1.0, 0.0, 0.0, 1.0, 0.0, 1.0, 1.0, 0.0, 1.0, 0.0, 0.0, 1.0, 0.0, 1.0, 1.0, 0.0, 1.0, 0.0, 0.0, 1.0, 0.0, 1.0, 1.0, 0.0, 1.0, 0.0, 0.0, 1.0, 0.0, 1.0, 1.0, 0.0, 1.0, 0.0, 0.0, 1.0, 0.0, 1.0, 1.0, 0.0, 1.0, 0.0, 0.0, 1.0, 0.0, 1.0, 1.0, 0.0, 1.0, 0.0, 0.0, 1.0, 0.0, 1.0, 1.0, 0.0, 1.0, 0.0, 0.0, 1.0, 0.0, 1.0, 1.0, 0.0, 1.0, 0.0, 0.0, 1.0, 0.0, 1.0, 1.0, 0.0, 1.0, 0.0, 0.0, 1.0, 0.0, 1.0, 1.0, 0.0, 1.0, 0.0, 0.0, 1.0, 0.0, 1.0, 1.0, 0.0, 1.0, 0.0, 0.0, 1.0, 0.0, 1.0, 1.0, 0.0, 1.0, 0.0, 0.0, 1.0, 0.0, 1.0, 1.0, 0.0, 1.0, 0.0, 0.0, 1.0, 0.0, 1.0, 1.0, 0.0, 1.0, 0.0, 0.0, 1.0, 0.0, 1.0, 1.0, 0.0, 1.0, 0.0, 0.0, 1.0, 0.0, 1.0, 1.0, 0.0, 1.0, 0.0, 0.0, 1.0, 0.0, 1.0, 1.0, 0.0, 1.0, 0.0, 0.0, 1.0, 0.0, 1.0, 1.0, 0.0, 1.0, 0.0, 0.0, 1.0, 0.0, 1.0, 1.0, 0.0, 1.0, 0.0, 0.0, 1.0, 0.0, 1.0, 1.0, 0.0, 1.0, 0.0, 0.0, 1.0, 0.0, 1.0, 1.0, 0.0, 1.0, 0.0, 0.0, 1.0, 0.0, 1.0, 1.0, 0.0, 1.0, 0.0, 0.0, 1.0, 0.0, 1.0, 1.0, 0.0, 1.0, 0.0, 0.0, 1.0, 0.0, 1.0, 1.0, 0.0, 1.0, 0.0, 0.0, 1.0, 0.0, 1.0, 1.0, 0.0, 1.0, 0.0, 0.0, 1.0, 0.0, 1.0, 1.0, 0.0, 1.0, 0.0, 0.0, 1.0, 0.0, 1.0, 1.0, 0.0, 1.0, 0.0, 0.0, 1.0, 0.0, 1.0, 1.0, 0.0, 1.0, 0.0, 0.0, 1.0, 0.0, 1.0, 1.0, 0.0, 1.0, 0.0, 0.0, 1.0, 0.0, 1.0, 1.0, 0.0, 1.0, 0.0, 0.0, 1.0, 0.0, 1.0, 1.0, 0.0, 1.0, 0.0, 0.0, 1.0, 0.0, 1.0, 1.0, 0.0, 1.0, 0.0, 0.0, 1.0, 0.0, 1.0, 1.0, 0.0, 1.0, 0.0, 0.0, 1.0, 0.0, 1.0, 1.0, 0.0, 1.0, 0.0, 0.0, 1.0, 0.0, 1.0, 1.0, 0.0, 1.0, 0.0, 0.0, 1.0, 0.0, 1.0, 1.0, 0.0, 1.0, 0.0, 0.0, 1.0, 0.0, 1.0, 1.0, 0.0, 1.0, 0.0, 0.0, 1.0, 0.0, 1.0, 1.0, 0.0, 1.0, 0.0, 0.0, 1.0, 0.0, 1.0, 1.0, 0.0, 1.0, 0.0, 0.0, 1.0, 0.0, 1.0, 1.0, 0.0, 1.0, 0.0, 0.0, 1.0, 0.0, 1.0, 1.0, 0.0, 1.0, 0.0, 0.0, 1.0, 0.0, 1.0, 1.0, 0.0, 1.0, 0.0, 0.0, 1.0, 0.0, 1.0, 1.0, 0.0, 1.0, 0.0, 0.0, 1.0, 0.0, 1.0, 1.0, 0.0, 1.0, 0.0, 0.0, 1.0, 0.0, 1.0, 1.0, 0.0, 1.0, 0.0, 0.0, 1.0, 0.0, 1.0, 1.0, 0.0, 1.0, 0.0, 0.0, 1.0, 0.0, 1.0, 1.0, 0.0, 1.0, 0.0, 0.0, 1.0, 0.0, 1.0, 1.0, 0.0, 1.0, 0.0, 0.0, 1.0, 0.0, 1.0, 1.0, 0.0, 1.0, 0.0, 0.0, 1.0, 0.0, 1.0, 1.0, 0.0, 1.0, 0.0, 0.0, 1.0, 0.0, 1.0, 1.0, 0.0, 1.0, 0.0, 0.0, 1.0, 0.0, 1.0, 1.0, 0.0, 1.0, 0.0, 0.0, 1.0, 0.0, 1.0, 1.0, 0.0, 1.0, 0.5, 1.0, 0.556, 0.9969, 0.6113, 0.9875, 0.6651, 0.9719, 0.7169, 0.9505, 0.766, 0.9234, 0.8117, 0.8909, 0.8536, 0.8536, 0.8909, 0.8117, 0.9234, 0.766, 0.9505, 0.7169, 0.9719, 0.6651, 0.9875, 0.6113, 0.9969, 0.556, 1.0, 0.5, 0.9969, 0.444, 0.9875, 0.3887, 0.9719, 0.3349, 0.9505, 0.2831, 0.9234, 0.234, 0.8909, 0.1883, 0.8536, 0.1464, 0.8117, 0.1091, 0.766, 0.07664, 0.7169, 0.04952, 0.6651, 0.02806, 0.6113, 0.01254, 0.556, 0.003144, 0.5, 0.0, 0.444, 0.003144, 0.3887, 0.01254, 0.3349, 0.02806, 0.2831, 0.04952, 0.234, 0.07664, 0.1883, 0.1091, 0.1464, 0.1464, 0.1091, 0.1883, 0.07664, 0.234, 0.04952, 0.2831, 0.02806, 0.3349, 0.01254, 0.3887, 0.003144, 0.444, 0.0, 0.5, 0.003144, 0.556, 0.01254, 0.6113, 0.02806, 0.6651, 0.04952, 0.7169, 0.07664, 0.766, 0.1091, 0.8117, 0.1464, 0.8536, 0.1883, 0.8909, 0.234, 0.9234, 0.2831, 0.9505, 0.3349, 0.9719, 0.3887, 0.9875, 0.444, 0.9969, 0.0, 0.0, 1.0, 0.0, 1.0, 1.0, 0.0, 1.0, 0.0, 0.0, 1.0, 0.0, 1.0, 1.0, 0.0, 1.0, 0.0, 0.0, 1.0, 0.0, 1.0, 1.0, 0.0, 1.0, 0.0, 0.0, 1.0, 0.0, 1.0, 1.0, 0.0, 1.0, 0.0, 0.0, 1.0, 0.0, 1.0, 1.0, 0.0, 1.0, 0.0, 0.0, 1.0, 0.0, 1.0, 1.0, 0.0, 1.0, 0.0, 0.0, 1.0, 0.0, 1.0, 1.0, 0.0, 1.0, 0.0, 0.0, 1.0, 0.0, 1.0, 1.0, 0.0, 1.0, 0.0, 0.0, 1.0, 0.0, 1.0, 1.0, 0.0, 1.0, 0.0, 0.0, 1.0, 0.0, 1.0, 1.0, 0.0, 1.0, 0.0, 0.0, 1.0, 0.0, 1.0, 1.0, 0.0, 1.0, 0.0, 0.0, 1.0, 0.0, 1.0, 1.0, 0.0, 1.0, 0.0, 0.0, 1.0, 0.0, 1.0, 1.0, 0.0, 1.0, 0.0, 0.0, 1.0, 0.0, 1.0, 1.0, 0.0, 1.0, 0.0, 0.0, 1.0, 0.0, 1.0, 1.0, 0.0, 1.0, 0.0, 0.0, 1.0, 0.0, 1.0, 1.0, 0.0, 1.0, 0.0, 0.0, 1.0, 0.0, 1.0, 1.0, 0.0, 1.0, 0.0, 0.0, 1.0, 0.0, 1.0, 1.0, 0.0, 1.0, 0.0, 0.0, 1.0, 0.0, 1.0, 1.0, 0.0, 1.0, 0.0, 0.0, 1.0, 0.0, 1.0, 1.0, 0.0, 1.0, 0.0, 0.0, 1.0, 0.0, 1.0, 1.0, 0.0, 1.0, 0.0, 0.0, 1.0, 0.0, 1.0, 1.0, 0.0, 1.0, 0.0, 0.0, 1.0, 0.0, 1.0, 1.0, 0.0, 1.0, 0.0, 0.0, 1.0, 0.0, 1.0, 1.0, 0.0, 1.0, 0.0, 0.0, 1.0, 0.0, 1.0, 1.0, 0.0, 1.0, 0.0, 0.0, 1.0, 0.0, 1.0, 1.0, 0.0, 1.0, 0.0, 0.0, 1.0, 0.0, 1.0, 1.0, 0.0, 1.0, 0.0, 0.0, 1.0, 0.0, 1.0, 1.0, 0.0, 1.0, 0.0, 0.0, 1.0, 0.0, 1.0, 1.0, 0.0, 1.0, 0.0, 0.0, 1.0, 0.0, 1.0, 1.0, 0.0, 1.0, 0.0, 0.0, 1.0, 0.0, 1.0, 1.0, 0.0, 1.0, 0.0, 0.0, 1.0, 0.0, 1.0, 1.0, 0.0, 1.0, 0.0, 0.0, 1.0, 0.0, 1.0, 1.0, 0.0, 1.0, 0.0, 0.0, 1.0, 0.0, 1.0, 1.0, 0.0, 1.0, 0.0, 0.0, 1.0, 0.0, 1.0, 1.0, 0.0, 1.0, 0.0, 0.0, 1.0, 0.0, 1.0, 1.0, 0.0, 1.0, 0.0, 0.0, 1.0, 0.0, 1.0, 1.0, 0.0, 1.0, 0.0, 0.0, 1.0, 0.0, 1.0, 1.0, 0.0, 1.0, 0.0, 0.0, 1.0, 0.0, 1.0, 1.0, 0.0, 1.0, 0.0, 0.0, 1.0, 0.0, 1.0, 1.0, 0.0, 1.0, 0.0, 0.0, 1.0, 0.0, 1.0, 1.0, 0.0, 1.0, 0.0, 0.0, 1.0, 0.0, 1.0, 1.0, 0.0, 1.0, 0.0, 0.0, 1.0, 0.0, 1.0, 1.0, 0.0, 1.0, 0.0, 0.0, 1.0, 0.0, 1.0, 1.0, 0.0, 1.0, 0.0, 0.0, 1.0, 0.0, 1.0, 1.0, 0.0, 1.0, 0.0, 0.0, 1.0, 0.0, 1.0, 1.0, 0.0, 1.0, 0.0, 0.0, 1.0, 0.0, 1.0, 1.0, 0.0, 1.0, 0.0, 0.0, 1.0, 0.0, 1.0, 1.0, 0.0, 1.0, 0.0, 0.0, 1.0, 0.0, 1.0, 1.0, 0.0, 1.0, 0.0, 0.0, 1.0, 0.0, 1.0, 1.0, 0.0, 1.0, 0.0, 0.0, 1.0, 0.0, 1.0, 1.0, 0.0, 1.0, 0.0, 0.0, 1.0, 0.0, 1.0, 1.0, 0.0, 1.0, 0.0, 0.0, 1.0, 0.0, 1.0, 1.0, 0.0, 1.0, 0.0, 0.0, 1.0, 0.0, 1.0, 1.0, 0.0, 1.0, 0.0, 0.0, 1.0, 0.0, 1.0, 1.0, 0.0, 1.0, 0.0, 0.0, 1.0, 0.0, 1.0, 1.0, 0.0, 1.0, 0.0, 0.0, 1.0, 0.0, 1.0, 1.0, 0.0, 1.0, 0.0, 0.0, 1.0, 0.0, 1.0, 1.0, 0.0, 1.0, 0.0, 0.0, 1.0, 0.0, 1.0, 1.0, 0.0, 1.0, 0.0, 0.0, 1.0, 0.0, 1.0, 1.0, 0.0, 1.0, 0.0, 0.0, 1.0, 0.0, 1.0, 1.0, 0.0, 1.0, 0.0, 0.0, 1.0, 0.0, 1.0, 1.0, 0.0, 1.0, 0.0, 0.0, 1.0, 0.0, 1.0, 1.0, 0.0, 1.0, 0.0, 0.0, 1.0, 0.0, 1.0, 1.0, 0.0, 1.0, 0.0, 0.0, 1.0, 0.0, 1.0, 1.0, 0.0, 1.0, 0.0, 0.0, 1.0, 0.0, 1.0, 1.0, 0.0, 1.0, 0.0, 0.0, 1.0, 0.0, 1.0, 1.0, 0.0, 1.0, 0.0, 0.0, 1.0, 0.0, 1.0, 1.0, 0.0, 1.0, 0.0, 0.0, 1.0, 0.0, 1.0, 1.0, 0.0, 1.0, 0.0, 0.0, 1.0, 0.0, 1.0, 1.0, 0.0, 1.0, 0.0, 0.0, 1.0, 0.0, 1.0, 1.0, 0.0, 1.0, 0.0, 0.0, 1.0, 0.0, 1.0, 1.0, 0.0, 1.0, 0.0, 0.0, 1.0, 0.0, 1.0, 1.0, 0.0, 1.0, 0.0, 0.0, 1.0, 0.0, 1.0, 1.0, 0.0, 1.0, 0.0, 0.0, 1.0, 0.0, 1.0, 1.0, 0.0, 1.0, 0.0, 0.0, 1.0, 0.0, 1.0, 1.0, 0.0, 1.0, 0.0, 0.0, 1.0, 0.0, 1.0, 1.0, 0.0, 1.0, 0.0, 0.0, 1.0, 0.0, 1.0, 1.0, 0.0, 1.0, 0.0, 0.0, 1.0, 0.0, 1.0, 1.0, 0.0, 1.0, 0.0, 0.0, 1.0, 0.0, 1.0, 1.0, 0.0, 1.0, 0.0, 0.0, 1.0, 0.0, 1.0, 1.0, 0.0, 1.0, 0.0, 0.0, 1.0, 0.0, 1.0, 1.0, 0.0, 1.0, 0.0, 0.0, 1.0, 0.0, 1.0, 1.0, 0.0, 1.0, 0.0, 0.0, 1.0, 0.0, 1.0, 1.0, 0.0, 1.0, 0.0, 0.0, 1.0, 0.0, 1.0, 1.0, 0.0, 1.0, 0.0, 0.0, 1.0, 0.0, 1.0, 1.0, 0.0, 1.0, 0.0, 0.0, 1.0, 0.0, 1.0, 1.0, 0.0, 1.0, 0.0, 0.0, 1.0, 0.0, 1.0, 1.0, 0.0, 1.0, 0.0, 0.0, 1.0, 0.0, 1.0, 1.0, 0.0, 1.0, 0.0, 0.0, 1.0, 0.0, 1.0, 1.0, 0.0, 1.0, 0.0, 0.0, 1.0, 0.0, 1.0, 1.0, 0.0, 1.0, 0.0, 0.0, 1.0, 0.0, 1.0, 1.0, 0.0, 1.0, 0.0, 0.0, 1.0, 0.0, 1.0, 1.0, 0.0, 1.0, 0.0, 0.0, 1.0, 0.0, 1.0, 1.0, 0.0, 1.0, 0.0, 0.0, 1.0, 0.0, 1.0, 1.0, 0.0, 1.0, 0.0, 0.0, 1.0, 0.0, 1.0, 1.0, 0.0, 1.0, 0.0, 0.0, 1.0, 0.0, 1.0, 1.0, 0.0, 1.0, 0.0, 0.0, 1.0, 0.0, 1.0, 1.0, 0.0, 1.0, 0.0, 0.0, 1.0, 0.0, 1.0, 1.0, 0.0, 1.0, 0.0, 0.0, 1.0, 0.0, 1.0, 1.0, 0.0, 1.0, 0.0, 0.0, 1.0, 0.0, 1.0, 1.0, 0.0, 1.0, 0.0, 0.0, 1.0, 0.0, 1.0, 1.0, 0.0, 1.0, 0.0, 0.0, 1.0, 0.0, 1.0, 1.0, 0.0, 1.0, 0.0, 0.0, 1.0, 0.0, 1.0, 1.0, 0.0, 1.0, 0.0, 0.0, 1.0, 0.0, 1.0, 1.0, 0.0, 1.0, 0.0, 0.0, 1.0, 0.0, 1.0, 1.0, 0.0, 1.0, 0.0, 0.0, 1.0, 0.0, 1.0, 1.0, 0.0, 1.0, 0.0, 0.0, 1.0, 0.0, 1.0, 1.0, 0.0, 1.0, 0.0, 0.0, 1.0, 0.0, 1.0, 1.0, 0.0, 1.0, 0.0, 0.0, 1.0, 0.0, 1.0, 1.0, 0.0, 1.0, 0.0, 0.0, 1.0, 0.0, 1.0, 1.0, 0.0, 1.0, 0.0, 0.0, 1.0, 0.0, 1.0, 1.0, 0.0, 1.0, 0.0, 0.0, 1.0, 0.0, 1.0, 1.0, 0.0, 1.0, 0.0, 0.0, 1.0, 0.0, 1.0, 1.0, 0.0, 1.0, 0.0, 0.0, 1.0, 0.0, 1.0, 1.0, 0.0, 1.0, 0.0, 0.0, 1.0, 0.0, 1.0, 1.0, 0.0, 1.0, 0.0, 0.0, 1.0, 0.0, 1.0, 1.0, 0.0, 1.0, 0.0, 0.0, 1.0, 0.0, 1.0, 1.0, 0.0, 1.0, 0.0, 0.0, 1.0, 0.0, 1.0, 1.0, 0.0, 1.0, 0.0, 0.0, 1.0, 0.0, 1.0, 1.0, 0.0, 1.0, 0.0, 0.0, 1.0, 0.0, 1.0, 1.0, 0.0, 1.0, 0.0, 0.0, 1.0, 0.0, 1.0, 1.0, 0.0, 1.0, 0.0, 0.0, 1.0, 0.0, 1.0, 1.0, 0.0, 1.0, 0.0, 0.0, 1.0, 0.0, 1.0, 1.0, 0.0, 1.0, 0.0, 0.0, 1.0, 0.0, 1.0, 1.0, 0.0, 1.0, 0.0, 0.0, 1.0, 0.0, 1.0, 1.0, 0.0, 1.0, 0.0, 0.0, 1.0, 0.0, 1.0, 1.0, 0.0, 1.0, 0.0, 0.0, 1.0, 0.0, 1.0, 1.0, 0.0, 1.0, 0.0, 0.0, 1.0, 0.0, 1.0, 1.0, 0.0, 1.0, 0.0, 0.0, 1.0, 0.0, 1.0, 1.0, 0.0, 1.0, 0.0, 0.0, 1.0, 0.0, 1.0, 1.0, 0.0, 1.0, 0.0, 0.0, 1.0, 0.0, 1.0, 1.0, 0.0, 1.0, 0.0, 0.0, 1.0, 0.0, 1.0, 1.0, 0.0, 1.0, 0.0, 0.0, 1.0, 0.0, 1.0, 1.0, 0.0, 1.0, 0.0, 0.0, 1.0, 0.0, 1.0, 1.0, 0.0, 1.0, 0.0, 0.0, 1.0, 0.0, 1.0, 1.0, 0.0, 1.0, 0.0, 0.0, 1.0, 0.0, 1.0, 1.0, 0.0, 1.0, 0.0, 0.0, 1.0, 0.0, 1.0, 1.0, 0.0, 1.0, 0.0, 0.0, 1.0, 0.0, 1.0, 1.0, 0.0, 1.0, 0.0, 0.0, 1.0, 0.0, 1.0, 1.0, 0.0, 1.0, 0.0, 0.0, 1.0, 0.0, 1.0, 1.0, 0.0, 1.0, 0.0, 0.0, 1.0, 0.0, 1.0, 1.0, 0.0, 1.0, 0.0, 0.0, 1.0, 0.0, 1.0, 1.0, 0.0, 1.0, 0.0, 0.0, 1.0, 0.0, 1.0, 1.0, 0.0, 1.0, 0.0, 0.0, 1.0, 0.0, 1.0, 1.0, 0.0, 1.0, 0.0, 0.0, 1.0, 0.0, 1.0, 1.0, 0.0, 1.0, 0.0, 0.0, 1.0, 0.0, 1.0, 1.0, 0.0, 1.0, 0.0, 0.0, 1.0, 0.0, 1.0, 1.0, 0.0, 1.0, 0.0, 0.0, 1.0, 0.0, 1.0, 1.0, 0.0, 1.0, 0.0, 0.0, 1.0, 0.0, 1.0, 1.0, 0.0, 1.0, 0.0, 0.0, 1.0, 0.0, 1.0, 1.0, 0.0, 1.0, 0.0, 0.0, 1.0, 0.0, 1.0, 1.0, 0.0, 1.0, 0.0, 0.0, 1.0, 0.0, 1.0, 1.0, 0.0, 1.0, 0.0, 0.0, 1.0, 0.0, 1.0, 1.0, 0.0, 1.0, 0.0, 0.0, 1.0, 0.0, 1.0, 1.0, 0.0, 1.0, 0.0, 0.0, 1.0, 0.0, 1.0, 1.0, 0.0, 1.0, 0.0, 0.0, 1.0, 0.0, 1.0, 1.0, 0.0, 1.0, 0.0, 0.0, 1.0, 0.0, 1.0, 1.0, 0.0, 1.0, 0.0, 0.0, 1.0, 0.0, 1.0, 1.0, 0.0, 1.0, 0.0, 0.0, 1.0, 0.0, 1.0, 1.0, 0.0, 1.0, 0.0, 0.0, 1.0, 0.0, 1.0, 1.0, 0.0, 1.0, 0.0, 0.0, 1.0, 0.0, 1.0, 1.0, 0.0, 1.0, 0.0, 0.0, 1.0, 0.0, 1.0, 1.0, 0.0, 1.0, 0.0, 0.0, 1.0, 0.0, 1.0, 1.0, 0.0, 1.0, 0.0, 0.0, 1.0, 0.0, 1.0, 1.0, 0.0, 1.0, 0.0, 0.0, 1.0, 0.0, 1.0, 1.0, 0.0, 1.0, 0.0, 0.0, 1.0, 0.0, 1.0, 1.0, 0.0, 1.0, 0.0, 0.0, 1.0, 0.0, 1.0, 1.0, 0.0, 1.0, 0.0, 0.0, 1.0, 0.0, 1.0, 1.0, 0.0, 1.0, 0.0, 0.0, 1.0, 0.0, 1.0, 1.0, 0.0, 1.0, 0.0, 0.0, 1.0, 0.0, 1.0, 1.0, 0.0, 1.0, 0.0, 0.0, 1.0, 0.0, 1.0, 1.0, 0.0, 1.0, 0.0, 0.0, 1.0, 0.0, 1.0, 1.0, 0.0, 1.0, 0.0, 0.0, 1.0, 0.0, 1.0, 1.0, 0.0, 1.0, 0.0, 0.0, 1.0, 0.0, 1.0, 1.0, 0.0, 1.0, 0.0, 0.0, 1.0, 0.0, 1.0, 1.0, 0.0, 1.0, 0.0, 0.0, 1.0, 0.0, 1.0, 1.0, 0.0, 1.0, 0.0, 0.0, 1.0, 0.0, 1.0, 1.0, 0.0, 1.0, 0.0, 0.0, 1.0, 0.0, 1.0, 1.0, 0.0, 1.0, 0.0, 0.0, 1.0, 0.0, 1.0, 1.0, 0.0, 1.0, 0.0, 0.0, 1.0, 0.0, 1.0, 1.0, 0.0, 1.0, 0.0, 0.0, 1.0, 0.0, 1.0, 1.0, 0.0, 1.0, 0.0, 0.0, 1.0, 0.0, 1.0, 1.0, 0.0, 1.0, 0.0, 0.0, 1.0, 0.0, 1.0, 1.0, 0.0, 1.0, 0.0, 0.0, 1.0, 0.0, 1.0, 1.0, 0.0, 1.0, 0.0, 0.0, 1.0, 0.0, 1.0, 1.0, 0.0, 1.0, 0.0, 0.0, 1.0, 0.0, 1.0, 1.0, 0.0, 1.0, 0.0, 0.0, 1.0, 0.0, 1.0, 1.0, 0.0, 1.0, 0.0, 0.0, 1.0, 0.0, 1.0, 1.0, 0.0, 1.0, 0.0, 0.0, 1.0, 0.0, 1.0, 1.0, 0.0, 1.0, 0.0, 0.0, 1.0, 0.0, 1.0, 1.0, 0.0, 1.0, 0.0, 0.0, 1.0, 0.0, 1.0, 1.0, 0.0, 1.0, 0.0, 0.0, 1.0, 0.0, 1.0, 1.0, 0.0, 1.0, 0.0, 0.0, 1.0, 0.0, 1.0, 1.0, 0.0, 1.0, 0.0, 0.0, 1.0, 0.0, 1.0, 1.0, 0.0, 1.0, 0.0, 0.0, 1.0, 0.0, 1.0, 1.0, 0.0, 1.0, 0.0, 0.0, 1.0, 0.0, 1.0, 1.0, 0.0, 1.0, 0.0, 0.0, 1.0, 0.0, 1.0, 1.0, 0.0, 1.0, 0.0, 0.0, 1.0, 0.0, 1.0, 1.0, 0.0, 1.0, 0.0, 0.0, 1.0, 0.0, 1.0, 1.0, 0.0, 1.0, 0.0, 0.0, 1.0, 0.0, 1.0, 1.0, 0.0, 1.0, 0.0, 0.0, 1.0, 0.0, 1.0, 1.0, 0.0, 1.0, 0.0, 0.0, 1.0, 0.0, 1.0, 1.0, 0.0, 1.0, 0.0, 0.0, 1.0, 0.0, 1.0, 1.0, 0.0, 1.0, 0.0, 0.0, 1.0, 0.0, 1.0, 1.0, 0.0, 1.0, 0.0, 0.0, 1.0, 0.0, 1.0, 1.0, 0.0, 1.0, 0.0, 0.0, 1.0, 0.0, 1.0, 1.0, 0.0, 1.0, 0.0, 0.0, 1.0, 0.0, 1.0, 1.0, 0.0, 1.0, 0.0, 0.0, 1.0, 0.0, 1.0, 1.0, 0.0, 1.0, 0.0, 0.0, 1.0, 0.0, 1.0, 1.0, 0.0, 1.0, 0.0, 0.0, 1.0, 0.0, 1.0, 1.0, 0.0, 1.0, 0.0, 0.0, 1.0, 0.0, 1.0, 1.0, 0.0, 1.0, 0.0, 0.0, 1.0, 0.0, 1.0, 1.0, 0.0, 1.0, 0.0, 0.0, 1.0, 0.0, 1.0, 1.0, 0.0, 1.0, 0.0, 0.0, 1.0, 0.0, 1.0, 1.0, 0.0, 1.0, 0.0, 0.0, 1.0, 0.0, 1.0, 1.0, 0.0, 1.0, 0.0, 0.0, 1.0, 0.0, 1.0, 1.0, 0.0, 1.0, 0.0, 0.0, 1.0, 0.0, 1.0, 1.0, 0.0, 1.0, 0.0, 0.0, 1.0, 0.0, 1.0, 1.0, 0.0, 1.0, 0.0, 0.0, 1.0, 0.0, 1.0, 1.0, 0.0, 1.0, 0.0, 0.0, 1.0, 0.0, 1.0, 1.0, 0.0, 1.0, 0.0, 0.0, 1.0, 0.0, 1.0, 1.0, 0.0, 1.0, 0.0, 0.0, 1.0, 0.0, 1.0, 1.0, 0.0, 1.0, 0.0, 0.0, 1.0, 0.0, 1.0, 1.0, 0.0, 1.0, 0.0, 0.0, 1.0, 0.0, 1.0, 1.0, 0.0, 1.0, 0.0, 0.0, 1.0, 0.0, 1.0, 1.0, 0.0, 1.0, 0.0, 0.0, 1.0, 0.0, 1.0, 1.0, 0.0, 1.0, 0.0, 0.0, 1.0, 0.0, 1.0, 1.0, 0.0, 1.0, 0.0, 0.0, 1.0, 0.0, 1.0, 1.0, 0.0, 1.0, 0.0, 0.0, 1.0, 0.0, 1.0, 1.0, 0.0, 1.0, 0.0, 0.0, 1.0, 0.0, 1.0, 1.0, 0.0, 1.0, 0.0, 0.0, 1.0, 0.0, 1.0, 1.0, 0.0, 1.0, 0.0, 0.0, 1.0, 0.0, 1.0, 1.0, 0.0, 1.0, 0.0, 0.0, 1.0, 0.0, 1.0, 1.0, 0.0, 1.0, 0.0, 0.0, 1.0, 0.0, 1.0, 1.0, 0.0, 1.0, 0.0, 0.0, 1.0, 0.0, 1.0, 1.0, 0.0, 1.0, 0.0, 0.0, 1.0, 0.0, 1.0, 1.0, 0.0, 1.0, 0.0, 0.0, 1.0, 0.0, 1.0, 1.0, 0.0, 1.0, 0.0, 0.0, 1.0, 0.0, 1.0, 1.0, 0.0, 1.0, 0.0, 0.0, 1.0, 0.0, 1.0, 1.0, 0.0, 1.0, 0.0, 0.0, 1.0, 0.0, 1.0, 1.0, 0.0, 1.0, 0.0, 0.0, 1.0, 0.0, 1.0, 1.0, 0.0, 1.0, 0.0, 0.0, 1.0, 0.0, 1.0, 1.0, 0.0, 1.0, 0.0, 0.0, 1.0, 0.0, 1.0, 1.0, 0.0, 1.0, 0.0, 0.0, 1.0, 0.0, 1.0, 1.0, 0.0, 1.0, 0.0, 0.0, 1.0, 0.0, 1.0, 1.0, 0.0, 1.0, 0.0, 0.0, 1.0, 0.0, 1.0, 1.0, 0.0, 1.0, 0.0, 0.0, 1.0, 0.0, 1.0, 1.0, 0.0, 1.0, 0.0, 0.0, 1.0, 0.0, 1.0, 1.0, 0.0, 1.0, 0.0, 0.0, 1.0, 0.0, 1.0, 1.0, 0.0, 1.0, 0.0, 0.0, 1.0, 0.0, 1.0, 1.0, 0.0, 1.0, 0.0, 0.0, 1.0, 0.0, 1.0, 1.0, 0.0, 1.0, 0.0, 0.0, 1.0, 0.0, 1.0, 1.0, 0.0, 1.0, 0.0, 0.0, 1.0, 0.0, 1.0, 1.0, 0.0, 1.0, 0.0, 0.0, 1.0, 0.0, 1.0, 1.0, 0.0, 1.0, 0.0, 0.0, 1.0, 0.0, 1.0, 1.0, 0.0, 1.0, 0.0, 0.0, 1.0, 0.0, 1.0, 1.0, 0.0, 1.0, 0.0, 0.0, 1.0, 0.0, 1.0, 1.0, 0.0, 1.0, 0.0, 0.0, 1.0, 0.0, 1.0, 1.0, 0.0, 1.0, 0.0, 0.0, 1.0, 0.0, 1.0, 1.0, 0.0, 1.0, 0.0, 0.0, 1.0, 0.0, 1.0, 1.0, 0.0, 1.0, 0.0, 0.0, 1.0, 0.0, 1.0, 1.0, 0.0, 1.0, 0.0, 0.0, 1.0, 0.0, 1.0, 1.0, 0.0, 1.0, 0.0, 0.0, 1.0, 0.0, 1.0, 1.0, 0.0, 1.0, 0.0, 0.0, 1.0, 0.0, 1.0, 1.0, 0.0, 1.0, 0.0, 0.0, 1.0, 0.0, 1.0, 1.0, 0.0, 1.0, 0.0, 0.0, 1.0, 0.0, 1.0, 1.0, 0.0, 1.0, 0.0, 0.0, 1.0, 0.0, 1.0, 1.0, 0.0, 1.0, 0.0, 0.0, 1.0, 0.0, 1.0, 1.0, 0.0, 1.0, 0.0, 0.0, 1.0, 0.0, 1.0, 1.0, 0.0, 1.0, 0.0, 0.0, 1.0, 0.0, 1.0, 1.0, 0.0, 1.0, 0.0, 0.0, 1.0, 0.0, 1.0, 1.0, 0.0, 1.0, 0.0, 0.0, 1.0, 0.0, 1.0, 1.0, 0.0, 1.0, 0.0, 0.0, 1.0, 0.0, 1.0, 1.0, 0.0, 1.0, 0.0, 0.0, 1.0, 0.0, 1.0, 1.0, 0.0, 1.0, 0.0, 0.0, 1.0, 0.0, 1.0, 1.0, 0.0, 1.0, 0.0, 0.0, 1.0, 0.0, 1.0, 1.0, 0.0, 1.0, 0.0, 0.0, 1.0, 0.0, 1.0, 1.0, 0.0, 1.0, 0.0, 0.0, 1.0, 0.0, 1.0, 1.0, 0.0, 1.0, 0.0, 0.0, 1.0, 0.0, 1.0, 1.0, 0.0, 1.0, 0.0, 0.0, 1.0, 0.0, 1.0, 1.0, 0.0, 1.0, 0.0, 0.0, 1.0, 0.0, 1.0, 1.0, 0.0, 1.0, 0.0, 0.0, 1.0, 0.0, 1.0, 1.0, 0.0, 1.0, 0.0, 0.0, 1.0, 0.0, 1.0, 1.0, 0.0, 1.0, 0.0, 0.0, 1.0, 0.0, 1.0, 1.0, 0.0, 1.0, 0.0, 0.0, 1.0, 0.0, 1.0, 1.0, 0.0, 1.0, 0.0, 0.0, 1.0, 0.0, 1.0, 1.0, 0.0, 1.0, 0.0, 0.0, 1.0, 0.0, 1.0, 1.0, 0.0, 1.0, 0.0, 0.0, 1.0, 0.0, 1.0, 1.0, 0.0, 1.0, 0.0, 0.0, 1.0, 0.0, 1.0, 1.0, 0.0, 1.0, 0.0, 0.0, 1.0, 0.0, 1.0, 1.0, 0.0, 1.0, 0.0, 0.0, 1.0, 0.0, 1.0, 1.0, 0.0, 1.0, 0.0, 0.0, 1.0, 0.0, 1.0, 1.0, 0.0, 1.0, 0.0, 0.0, 1.0, 0.0, 1.0, 1.0, 0.0, 1.0, 0.0, 0.0, 1.0, 0.0, 1.0, 1.0, 0.0, 1.0, 0.0, 0.0, 1.0, 0.0, 1.0, 1.0, 0.0, 1.0, 0.0, 0.0, 1.0, 0.0, 1.0, 1.0, 0.0, 1.0, 0.0, 0.0, 1.0, 0.0, 1.0, 1.0, 0.0, 1.0, 0.0, 0.0, 1.0, 0.0, 1.0, 1.0, 0.0, 1.0, 0.0, 0.0, 1.0, 0.0, 1.0, 1.0, 0.0, 1.0, 0.0, 0.0, 1.0, 0.0, 1.0, 1.0, 0.0, 1.0, 0.0, 0.0, 1.0, 0.0, 1.0, 1.0, 0.0, 1.0, 0.0, 0.0, 1.0, 0.0, 1.0, 1.0, 0.0, 1.0, 0.0, 0.0, 1.0, 0.0, 1.0, 1.0, 0.0, 1.0, 0.0, 0.0, 1.0, 0.0, 1.0, 1.0, 0.0, 1.0, 0.0, 0.0, 1.0, 0.0, 1.0, 1.0, 0.0, 1.0, 0.0, 0.0, 1.0, 0.0, 1.0, 1.0, 0.0, 1.0, 0.0, 0.0, 1.0, 0.0, 1.0, 1.0, 0.0, 1.0, 0.0, 0.0, 1.0, 0.0, 1.0, 1.0, 0.0, 1.0, 0.0, 0.0, 1.0, 0.0, 1.0, 1.0, 0.0, 1.0, 0.0, 0.0, 1.0, 0.0, 1.0, 1.0, 0.0, 1.0, 0.0, 0.0, 1.0, 0.0, 1.0, 1.0, 0.0, 1.0, 0.0, 0.0, 1.0, 0.0, 1.0, 1.0, 0.0, 1.0, 0.0, 0.0, 1.0, 0.0, 1.0, 1.0, 0.0, 1.0, 0.0, 0.0, 1.0, 0.0, 1.0, 1.0, 0.0, 1.0, 0.0, 0.0, 1.0, 0.0, 1.0, 1.0, 0.0, 1.0, 0.0, 0.0, 1.0, 0.0, 1.0, 1.0, 0.0, 1.0, 0.0, 0.0, 1.0, 0.0, 1.0, 1.0, 0.0, 1.0, 0.0, 0.0, 1.0, 0.0, 1.0, 1.0, 0.0, 1.0, 0.0, 0.0, 1.0, 0.0, 1.0, 1.0, 0.0, 1.0, 0.0, 0.0, 1.0, 0.0, 1.0, 1.0, 0.0, 1.0, 0.0, 0.0, 1.0, 0.0, 1.0, 1.0, 0.0, 1.0, 0.0, 0.0, 1.0, 0.0, 1.0, 1.0, 0.0, 1.0, 0.0, 0.0, 1.0, 0.0, 1.0, 1.0, 0.0, 1.0, 0.0, 0.0, 1.0, 0.0, 1.0, 1.0, 0.0, 1.0, 0.0, 0.0, 1.0, 0.0, 1.0, 1.0, 0.0, 1.0, 0.0, 0.0, 1.0, 0.0, 1.0, 1.0, 0.0, 1.0, 0.0, 0.0, 1.0, 0.0, 1.0, 1.0, 0.0, 1.0, 0.0, 0.0, 1.0, 0.0, 1.0, 1.0, 0.0, 1.0, 0.0, 0.0, 1.0, 0.0, 1.0, 1.0, 0.0, 1.0, 0.0, 0.0, 1.0, 0.0, 1.0, 1.0, 0.0, 1.0, 0.0, 0.0, 1.0, 0.0, 1.0, 1.0, 0.0, 1.0, 0.0, 0.0, 1.0, 0.0, 1.0, 1.0, 0.0, 1.0, 0.0, 0.0, 1.0, 0.0, 1.0, 1.0, 0.0, 1.0, 0.0, 0.0, 1.0, 0.0, 1.0, 1.0, 0.0, 1.0, 0.0, 0.0, 1.0, 0.0, 1.0, 1.0, 0.0, 1.0, 0.0, 0.0, 1.0, 0.0, 1.0, 1.0, 0.0, 1.0, 0.0, 0.0, 1.0, 0.0, 1.0, 1.0, 0.0, 1.0, 0.0, 0.0, 1.0, 0.0, 1.0, 1.0, 0.0, 1.0, 0.0, 0.0, 1.0, 0.0, 1.0, 1.0, 0.0, 1.0, 0.0, 0.0, 1.0, 0.0, 1.0, 1.0, 0.0, 1.0, 0.0, 0.0, 1.0, 0.0, 1.0, 1.0, 0.0, 1.0, 0.0, 0.0, 1.0, 0.0, 1.0, 1.0, 0.0, 1.0, 0.0, 0.0, 1.0, 0.0, 1.0, 1.0, 0.0, 1.0, 0.0, 0.0, 1.0, 0.0, 1.0, 1.0, 0.0, 1.0, 0.0, 0.0, 1.0, 0.0, 1.0, 1.0, 0.0, 1.0, 0.0, 0.0, 1.0, 0.0, 1.0, 1.0, 0.0, 1.0, 0.0, 0.0, 1.0, 0.0, 1.0, 1.0, 0.0, 1.0, 0.0, 0.0, 1.0, 0.0, 1.0, 1.0, 0.0, 1.0, 0.0, 0.0, 1.0, 0.0, 1.0, 1.0, 0.0, 1.0, 0.0, 0.0, 1.0, 0.0, 1.0, 1.0, 0.0, 1.0, 0.0, 0.0, 1.0, 0.0, 1.0, 1.0, 0.0, 1.0, 0.0, 0.0, 1.0, 0.0, 1.0, 1.0, 0.0, 1.0, 0.0, 0.0, 1.0, 0.0, 1.0, 1.0, 0.0, 1.0, 0.0, 0.0, 1.0, 0.0, 1.0, 1.0, 0.0, 1.0, 0.0, 0.0, 1.0, 0.0, 1.0, 1.0, 0.0, 1.0, 0.0, 0.0, 1.0, 0.0, 1.0, 1.0, 0.0, 1.0, 0.0, 0.0, 1.0, 0.0, 1.0, 1.0, 0.0, 1.0, 0.0, 0.0, 1.0, 0.0, 1.0, 1.0, 0.0, 1.0, 0.0, 0.0, 1.0, 0.0, 1.0, 1.0, 0.0, 1.0, 0.0, 0.0, 1.0, 0.0, 1.0, 1.0, 0.0, 1.0, 0.0, 0.0, 1.0, 0.0, 1.0, 1.0, 0.0, 1.0, 0.0, 0.0, 1.0, 0.0, 1.0, 1.0, 0.0, 1.0, 0.0, 0.0, 1.0, 0.0, 1.0, 1.0, 0.0, 1.0, 0.0, 0.0, 1.0, 0.0, 1.0, 1.0, 0.0, 1.0, 0.0, 0.0, 1.0, 0.0, 1.0, 1.0, 0.0, 1.0, 0.0, 0.0, 1.0, 0.0, 1.0, 1.0, 0.0, 1.0, 0.0, 0.0, 1.0, 0.0, 1.0, 1.0, 0.0, 1.0, 0.0, 0.0, 1.0, 0.0, 1.0, 1.0, 0.0, 1.0, 0.0, 0.0, 1.0, 0.0, 1.0, 1.0, 0.0, 1.0, 0.0, 0.0, 1.0, 0.0, 1.0, 1.0, 0.0, 1.0, 0.0, 0.0, 1.0, 0.0, 1.0, 1.0, 0.0, 1.0, 0.0, 0.0, 1.0, 0.0, 1.0, 1.0, 0.0, 1.0, 0.0, 0.0, 1.0, 0.0, 1.0, 1.0, 0.0, 1.0, 0.0, 0.0, 1.0, 0.0, 1.0, 1.0, 0.0, 1.0, 0.0, 0.0, 1.0, 0.0, 1.0, 1.0, 0.0, 1.0, 0.0, 0.0, 1.0, 0.0, 1.0, 1.0, 0.0, 1.0, 0.0, 0.0, 1.0, 0.0, 1.0, 1.0, 0.0, 1.0, 0.0, 0.0, 1.0, 0.0, 1.0, 1.0, 0.0, 1.0, 0.0, 0.0, 1.0, 0.0, 1.0, 1.0, 0.0, 1.0, 0.0, 0.0, 1.0, 0.0, 1.0, 1.0, 0.0, 1.0, 0.0, 0.0, 1.0, 0.0, 1.0, 1.0, 0.0, 1.0, 0.0, 0.0, 1.0, 0.0, 1.0, 1.0, 0.0, 1.0, 0.0, 0.0, 1.0, 0.0, 1.0, 1.0, 0.0, 1.0, 0.0, 0.0, 1.0, 0.0, 1.0, 1.0, 0.0, 1.0, 0.0, 0.0, 1.0, 0.0, 1.0, 1.0, 0.0, 1.0, 0.0, 0.0, 1.0, 0.0, 1.0, 1.0, 0.0, 1.0, 0.0, 0.0, 1.0, 0.0, 1.0, 1.0, 0.0, 1.0, 0.0, 0.0, 1.0, 0.0, 1.0, 1.0, 0.0, 1.0, 0.0, 0.0, 1.0, 0.0, 1.0, 1.0, 0.0, 1.0, 0.0, 0.0, 1.0, 0.0, 1.0, 1.0, 0.0, 1.0, 0.0, 0.0, 1.0, 0.0, 1.0, 1.0, 0.0, 1.0, 0.0, 0.0, 1.0, 0.0, 1.0, 1.0, 0.0, 1.0, 0.0, 0.0, 1.0, 0.0, 1.0, 1.0, 0.0, 1.0, 0.0, 0.0, 1.0, 0.0, 1.0, 1.0, 0.0, 1.0, 0.0, 0.0, 1.0, 0.0, 1.0, 1.0, 0.0, 1.0, 0.0, 0.0, 1.0, 0.0, 1.0, 1.0, 0.0, 1.0, 0.0, 0.0, 1.0, 0.0, 1.0, 1.0, 0.0, 1.0, 0.0, 0.0, 1.0, 0.0, 1.0, 1.0, 0.0, 1.0, 0.0, 0.0, 1.0, 0.0, 1.0, 1.0, 0.0, 1.0, 0.0, 0.0, 1.0, 0.0, 1.0, 1.0, 0.0, 1.0, 0.0, 0.0, 1.0, 0.0, 1.0, 1.0, 0.0, 1.0, 0.0, 0.0, 1.0, 0.0, 1.0, 1.0, 0.0, 1.0, 0.0, 0.0, 1.0, 0.0, 1.0, 1.0, 0.0, 1.0, 0.0, 0.0, 1.0, 0.0, 1.0, 1.0, 0.0, 1.0, 0.0, 0.0, 1.0, 0.0, 1.0, 1.0, 0.0, 1.0, 0.0, 0.0, 1.0, 0.0, 1.0, 1.0, 0.0, 1.0, 0.0, 0.0, 1.0, 0.0, 1.0, 1.0, 0.0, 1.0, 0.0, 0.0, 1.0, 0.0, 1.0, 1.0, 0.0, 1.0, 0.0, 0.0, 1.0, 0.0, 1.0, 1.0, 0.0, 1.0, 0.0, 0.0, 1.0, 0.0, 1.0, 1.0, 0.0, 1.0, 0.0, 0.0, 1.0, 0.0, 1.0, 1.0, 0.0, 1.0, 0.0, 0.0, 1.0, 0.0, 1.0, 1.0, 0.0, 1.0, 0.0, 0.0, 1.0, 0.0, 1.0, 1.0, 0.0, 1.0, 0.0, 0.0, 1.0, 0.0, 1.0, 1.0, 0.0, 1.0, 0.0, 0.0, 1.0, 0.0, 1.0, 1.0, 0.0, 1.0, 0.0, 0.0, 1.0, 0.0, 1.0, 1.0, 0.0, 1.0, 0.0, 0.0, 1.0, 0.0, 1.0, 1.0, 0.0, 1.0, 0.0, 0.0, 1.0, 0.0, 1.0, 1.0, 0.0, 1.0, 0.0, 0.0, 1.0, 0.0, 1.0, 1.0, 0.0, 1.0, 0.0, 0.0, 1.0, 0.0, 1.0, 1.0, 0.0, 1.0, 0.0, 0.0, 1.0, 0.0, 1.0, 1.0, 0.0, 1.0, 0.0, 0.0, 1.0, 0.0, 1.0, 1.0, 0.0, 1.0, 0.0, 0.0, 1.0, 0.0, 1.0, 1.0, 0.0, 1.0, 0.0, 0.0, 1.0, 0.0, 1.0, 1.0, 0.0, 1.0, 0.0, 0.0, 1.0, 0.0, 1.0, 1.0, 0.0, 1.0, 0.0, 0.0, 1.0, 0.0, 1.0, 1.0, 0.0, 1.0, 0.0, 0.0, 1.0, 0.0, 1.0, 1.0, 0.0, 1.0, 0.0, 0.0, 1.0, 0.0, 1.0, 1.0, 0.0, 1.0, 0.0, 0.0, 1.0, 0.0, 1.0, 1.0, 0.0, 1.0, 0.0, 0.0, 1.0, 0.0, 1.0, 1.0, 0.0, 1.0, 0.0, 0.0, 1.0, 0.0, 1.0, 1.0, 0.0, 1.0, 0.0, 0.0, 1.0, 0.0, 1.0, 1.0, 0.0, 1.0, 0.0, 0.0, 1.0, 0.0, 1.0, 1.0, 0.0, 1.0, 0.0, 0.0, 1.0, 0.0, 1.0, 1.0, 0.0, 1.0, 0.0, 0.0, 1.0, 0.0, 1.0, 1.0, 0.0, 1.0, 0.0, 0.0, 1.0, 0.0, 1.0, 1.0, 0.0, 1.0, 0.0, 0.0, 1.0, 0.0, 1.0, 1.0, 0.0, 1.0, 0.0, 0.0, 1.0, 0.0, 1.0, 1.0, 0.0, 1.0, 0.0, 0.0, 1.0, 0.0, 1.0, 1.0, 0.0, 1.0, 0.0, 0.0, 1.0, 0.0, 1.0, 1.0, 0.0, 1.0, 0.0, 0.0, 1.0, 0.0, 1.0, 1.0, 0.0, 1.0, 0.0, 0.0, 1.0, 0.0, 1.0, 1.0, 0.0, 1.0, 0.0, 0.0, 1.0, 0.0, 1.0, 1.0, 0.0, 1.0, 0.0, 0.0, 1.0, 0.0, 1.0, 1.0, 0.0, 1.0, 0.0, 0.0, 1.0, 0.0, 1.0, 1.0, 0.0, 1.0, 0.0, 0.0, 1.0, 0.0, 1.0, 1.0, 0.0, 1.0, 0.0, 0.0, 1.0, 0.0, 1.0, 1.0, 0.0, 1.0, 0.0, 0.0, 1.0, 0.0, 1.0, 1.0, 0.0, 1.0, 0.0, 0.0, 1.0, 0.0, 1.0, 1.0, 0.0, 1.0, 0.0, 0.0, 1.0, 0.0, 1.0, 1.0, 0.0, 1.0, 0.0, 0.0, 1.0, 0.0, 1.0, 1.0, 0.0, 1.0, 0.0, 0.0, 1.0, 0.0, 1.0, 1.0, 0.0, 1.0, 0.0, 0.0, 1.0, 0.0, 1.0, 1.0, 0.0, 1.0, 0.0, 0.0, 1.0, 0.0, 1.0, 1.0, 0.0, 1.0, 0.0, 0.0, 1.0, 0.0, 1.0, 1.0, 0.0, 1.0, 0.0, 0.0, 1.0, 0.0, 1.0, 1.0, 0.0, 1.0, 0.0, 0.0, 1.0, 0.0, 1.0, 1.0, 0.0, 1.0, 0.0, 0.0, 1.0, 0.0, 1.0, 1.0, 0.0, 1.0, 0.0, 0.0, 1.0, 0.0, 1.0, 1.0, 0.0, 1.0, 0.0, 0.0, 1.0, 0.0, 1.0, 1.0, 0.0, 1.0, 0.0, 0.0, 1.0, 0.0, 1.0, 1.0, 0.0, 1.0, 0.0, 0.0, 1.0, 0.0, 1.0, 1.0, 0.0, 1.0, 0.0, 0.0, 1.0, 0.0, 1.0, 1.0, 0.0, 1.0, 0.0, 0.0, 1.0, 0.0, 1.0, 1.0, 0.0, 1.0, 0.0, 0.0, 1.0, 0.0, 1.0, 1.0, 0.0, 1.0, 0.0, 0.0, 1.0, 0.0, 1.0, 1.0, 0.0, 1.0, 0.0, 0.0, 1.0, 0.0, 1.0, 1.0, 0.0, 1.0, 0.0, 0.0, 1.0, 0.0, 1.0, 1.0, 0.0, 1.0, 0.0, 0.0, 1.0, 0.0, 1.0, 1.0, 0.0, 1.0, 0.0, 0.0, 1.0, 0.0, 1.0, 1.0, 0.0, 1.0, 0.0, 0.0, 1.0, 0.0, 1.0, 1.0, 0.0, 1.0, 0.0, 0.0, 1.0, 0.0, 1.0, 1.0, 0.0, 1.0, 0.0, 0.0, 1.0, 0.0, 1.0, 1.0, 0.0, 1.0, 0.0, 0.0, 1.0, 0.0, 1.0, 1.0, 0.0, 1.0, 0.0, 0.0, 1.0, 0.0, 1.0, 1.0, 0.0, 1.0, 0.0, 0.0, 1.0, 0.0, 1.0, 1.0, 0.0, 1.0, 0.0, 0.0, 1.0, 0.0, 1.0, 1.0, 0.0, 1.0, 0.0, 0.0, 1.0, 0.0, 1.0, 1.0, 0.0, 1.0, 0.0, 0.0, 1.0, 0.0, 1.0, 1.0, 0.0, 1.0, 0.0, 0.0, 1.0, 0.0, 1.0, 1.0, 0.0, 1.0, 0.0, 0.0, 1.0, 0.0, 1.0, 1.0, 0.0, 1.0, 0.0, 0.0, 1.0, 0.0, 1.0, 1.0, 0.0, 1.0, 0.0, 0.0, 1.0, 0.0, 1.0, 1.0, 0.0, 1.0, 0.0, 0.0, 1.0, 0.0, 1.0, 1.0, 0.0, 1.0, 0.0, 0.0, 1.0, 0.0, 1.0, 1.0, 0.0, 1.0, 0.0, 0.0, 1.0, 0.0, 1.0, 1.0, 0.0, 1.0, 0.0, 0.0, 1.0, 0.0, 1.0, 1.0, 0.0, 1.0, 0.0, 0.0, 1.0, 0.0, 1.0, 1.0, 0.0, 1.0, 0.0, 0.0, 1.0, 0.0, 1.0, 1.0, 0.0, 1.0, 0.0, 0.0, 1.0, 0.0, 1.0, 1.0, 0.0, 1.0, 0.0, 0.0, 1.0, 0.0, 1.0, 1.0, 0.0, 1.0, 0.0, 0.0, 1.0, 0.0, 1.0, 1.0, 0.0, 1.0, 0.0, 0.0, 1.0, 0.0, 1.0, 1.0, 0.0, 1.0, 0.0, 0.0, 1.0, 0.0, 1.0, 1.0, 0.0, 1.0, 0.0, 0.0, 1.0, 0.0, 1.0, 1.0, 0.0, 1.0, 0.0, 0.0, 1.0, 0.0, 1.0, 1.0, 0.0, 1.0, 0.0, 0.0, 1.0, 0.0, 1.0, 1.0, 0.0, 1.0, 0.0, 0.0, 1.0, 0.0, 1.0, 1.0, 0.0, 1.0, 0.0, 0.0, 1.0, 0.0, 1.0, 1.0, 0.0, 1.0, 0.0, 0.0, 1.0, 0.0, 1.0, 1.0, 0.0, 1.0, 0.0, 0.0, 1.0, 0.0, 1.0, 1.0, 0.0, 1.0, 0.0, 0.0, 1.0, 0.0, 1.0, 1.0, 0.0, 1.0])
me_cylinder_001.materials.append(mat_metal)
me_cylinder_001.materials.append(mat_blackplastic)
me_cylinder_001.use_remesh_preserve_volume = False
me_cylinder_001.use_remesh_preserve_attributes = False
me_cylinder_001.use_mirror_vertex_groups = False
me_cylinder_001.update()

# ---- objects
ob_lamp_002 = bpy.data.objects.new('Lamp.002', light_lamp_002)
ob_lamp_001 = bpy.data.objects.new('Lamp.001', light_lamp_001)
ob_backdrop = bpy.data.objects.new('Backdrop', me_cube_001)
ob_trashcan = bpy.data.objects.new('Trashcan', me_cylinder_001)
ob_lamp = bpy.data.objects.new('Lamp', light_lamp)
ob_camera = bpy.data.objects.new('Camera', cam_camera)

# ---- transforms, parenting, visibility, modifiers, constraints
ob_lamp_002.location = (0.9469, -0.4441, 18.22)
ob_lamp_002.rotation_euler = (0.3897, 0.02074, -5.449)
ob_lamp_002.lock_rotations_4d = False
ob_lamp_002.empty_display_type = 'ARROWS'
ob_lamp_002.color = (0.0, 0.0, 0.0, 0.0)
ob_lamp_002.lineart.crease_threshold = 0.0
ob_lamp_001.location = (-4.07, -7.167, 6.275)
ob_lamp_001.rotation_euler = (1.038, 0.02074, -0.5298)
ob_lamp_001.lock_rotations_4d = False
ob_lamp_001.empty_display_type = 'ARROWS'
ob_lamp_001.color = (0.0, 0.0, 0.0, 0.0)
ob_lamp_001.lineart.crease_threshold = 0.0
ob_backdrop.location = (0.0, 0.0, 10.89)
ob_backdrop.scale = (10.87, 10.87, 10.87)
ob_backdrop.lineart.crease_threshold = 0.0
ob_trashcan.location = (0.0, 0.0, 2.007)
ob_trashcan.scale = (1.0, 1.0, 2.0)
ob_trashcan.lineart.crease_threshold = 0.0
ob_lamp.location = (7.115, 2.446, 7.375)
ob_lamp.rotation_euler = (0.9215, 0.05522, 1.852)
ob_lamp.lock_rotations_4d = False
ob_lamp.empty_display_type = 'ARROWS'
ob_lamp.color = (0.0, 0.0, 0.0, 0.0)
ob_lamp.lineart.crease_threshold = 0.0
ob_camera.location = (4.689, -4.343, 5.275)
ob_camera.rotation_euler = (1.109, -4.171e-06, 0.8149)
ob_camera.lock_rotations_4d = False
ob_camera.empty_display_type = 'ARROWS'
ob_camera.color = (0.0, 0.0, 0.0, 0.0)
ob_camera.display_type = 'WIRE'
ob_camera.lineart.crease_threshold = 0.0

# ---- collection membership
col_collection_1.objects.link(ob_lamp_002)
col_collection_1.objects.link(ob_lamp_001)
col_collection_1.objects.link(ob_backdrop)
col_collection_1.objects.link(ob_trashcan)
col_collection_1.objects.link(ob_lamp)
col_collection_1.objects.link(ob_camera)

# ---- scene / render settings (as saved in the file)
scene.camera = ob_camera
scene.frame_start = 1; scene.frame_end = 250; scene.frame_set(1)
scene.render.engine = 'CYCLES'
scene.render.image_settings.file_format = 'JPEG'
scene.render.image_settings.color_mode = 'RGB'
scene.render.resolution_x = 1080
scene.render.resolution_percentage = 50
scene.render.dither_intensity = 0.0
scene.cycles.use_denoising = False
scene.cycles.samples = 512
scene.cycles.sampling_pattern = 'TABULATED_SOBOL'
scene.cycles.use_adaptive_sampling = False
scene.cycles.use_light_tree = False
scene.cycles.blur_glossy = 0.0
scene.cycles.sample_clamp_indirect = 0.0
scene.view_settings.view_transform = 'Standard'
scene.unit_settings.scale_length = 0.3048
bpy.context.view_layer.update()
